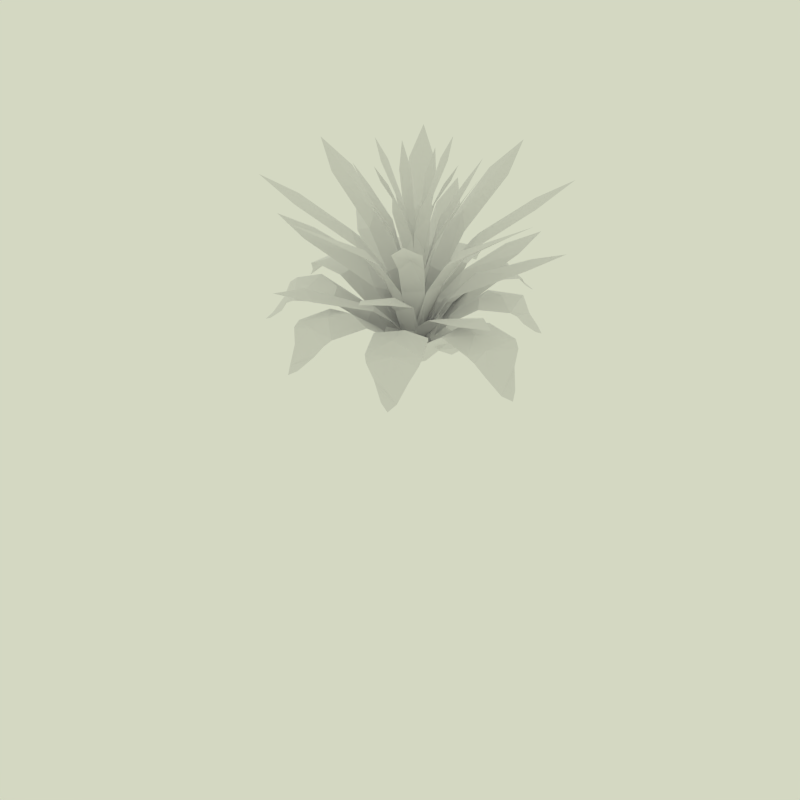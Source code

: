 # Source: Plant1.blend  (saved by Blender 2.69.0; exported with 4.5.12 LTS)
import bpy
from mathutils import Matrix  # noqa: F401  (used for matrix-valued properties, if any)

bpy.ops.wm.read_factory_settings(use_empty=True)
scene = bpy.context.scene
scene.name = 'Scene'

# ---- collections
col_collection_1 = bpy.data.collections.new('Collection 1'); scene.collection.children.link(col_collection_1)

# ---- materials (node trees are filled in below, after node groups)
mat_material_001 = bpy.data.materials.new('Material.001')
mat_material_001.alpha_threshold = 0.0
mat_material_001.use_transparent_shadow = False
mat_material_001.roughness = 0.5
mat_material_001.specular_intensity = 0.0
mat_material_003 = bpy.data.materials.new('Material.003')
mat_material_003.alpha_threshold = 0.0
mat_material_003.use_transparent_shadow = False
mat_material_003.roughness = 0.5
mat_material_003.specular_intensity = 0.0
mat_material_003.line_color = (0.0, 0.0, 0.0, 1.0)

# ---- material node trees

# ---- world
world_world = bpy.data.worlds.new('World'); scene.world = world_world
world_world.color = (0.6581, 0.686, 0.5413)
world_world.use_sun_shadow = False
world_world.sun_shadow_jitter_overblur = 0.0
world_world.cycles.sampling_method = 'MANUAL'
world_world.cycles.sample_map_resolution = 256
world_world.light_settings.ao_factor = 0.3

# ---- cameras
cam_camera = bpy.data.cameras.new('Camera')
cam_camera.clip_end = 100.0
cam_camera.lens = 35.0
cam_camera.sensor_width = 32.0
cam_camera.sensor_height = 18.0
cam_camera.ortho_scale = 7.314
cam_camera.dof.focus_distance = 0.0
cam_camera.dof.aperture_fstop = 128.0

# ---- lights
light_lamp_002 = bpy.data.lights.new('Lamp.002', 'POINT')
light_lamp_002.transmission_factor = 0.0
light_lamp_002.cutoff_distance = 30.0
light_lamp_002.use_shadow = False
light_lamp_002.energy = 20.0
light_lamp_002.shadow_buffer_clip_start = 1.001
light_lamp_002.shadow_soft_size = 0.1
light_lamp_002.shadow_maximum_resolution = 0.006
light_lamp_002.use_absolute_resolution = True
light_lamp_002.cycles.use_multiple_importance_sampling = False
light_lamp_001 = bpy.data.lights.new('Lamp.001', 'POINT')
light_lamp_001.transmission_factor = 0.0
light_lamp_001.cutoff_distance = 30.0
light_lamp_001.use_shadow = False
light_lamp_001.energy = 20.0
light_lamp_001.shadow_buffer_clip_start = 1.001
light_lamp_001.shadow_soft_size = 0.1
light_lamp_001.shadow_maximum_resolution = 0.006
light_lamp_001.use_absolute_resolution = True
light_lamp_001.cycles.use_multiple_importance_sampling = False

# ---- meshes
me_plane_007 = bpy.data.meshes.new('Plane.007')
me_plane_007.from_pydata([(0.1632, 1.481, 0.7426), (-0.1517, 1.492, 0.7222), (0.2733, 1.328, 0.9271), (-0.04527, 1.136, 0.9754), (0.01619, 0.4821, 0.594), (0.03213, 0.8664, 0.9266), (-0.2183, 0.5425, 0.6064), (-0.2675, 0.9096, 0.8963), (-0.01968, 0.03413, 0.01906), (0.2463, 1.414, 0.8783), (0.04128, 0.04321, 0.02682), (-0.8691, 1.279, 0.7151), (-1.111, 1.062, 0.7362), (-0.4786, 1.012, 0.9555), (-1.096, 0.8679, 0.9265), (-0.5683, 0.691, 0.93), (-0.3323, 0.3701, 0.5829), (-0.03817, 0.01392, -0.009966), (0.003968, 0.0615, -0.001956), (-1.132, 0.954, 0.8761), (-1.521, 0.4445, 0.7295), (-1.581, 0.1025, 0.7295), (-1.343, 0.3131, 0.9587), (-1.445, -0.04034, 0.9274), (-0.5019, 0.106, 0.5715), (-0.9033, 0.4481, 0.893), (-0.6085, -0.1284, 0.5847), (-0.9133, 0.1263, 0.9253), (-0.03938, -0.0143, -0.0399), (-0.03763, 0.05122, -0.03164), (-1.527, 0.003247, 0.8738), (-1.496, -0.6571, 0.7227), (-1.317, -0.9671, 0.7227), (-1.258, -0.6401, 0.96), (-1.114, -0.9894, 0.9267), (-0.4668, -0.249, 0.5597), (-0.986, -0.2336, 0.8755), (-0.3956, -0.5048, 0.5734), (-0.8192, -0.4838, 0.9289), (-0.02163, -0.0374, -0.07076), (-1.452, -0.4997, 0.9002), (-0.06368, 0.01551, -0.06224), (-0.7463, -1.511, 0.7157), (-0.3994, -1.637, 0.7157), (-0.4874, -1.189, 0.9789), (-0.2233, -1.518, 0.9271), (-0.6361, -0.8632, 0.8895), (-0.1835, -0.5217, 0.558), (-0.301, -0.9331, 0.9238), (0.008325, -0.04251, -0.1017), (-0.8088, -1.408, 0.8691), (-0.06059, -0.02996, -0.0938), (-0.4464, -1.45, 0.9136), (0.4119, -1.688, 0.7084), (0.7696, -1.558, 0.7084), (0.1172, -1.264, 0.9617), (0.8304, -1.35, 0.9253), (-0.0368, -0.6081, 0.4926), (0.3104, -0.9623, 0.923), (0.4556, -0.5075, 0.5495), (0.656, -0.8902, 0.8877), (0.06248, -0.03089, -0.1264), (0.2942, -1.648, 0.8666), (-0.008585, -0.04384, -0.1344), (0.5113, -1.467, 0.9152), (1.444, -1.061, 0.7009), (1.641, -0.7206, 0.7009), (1.156, -0.7301, 0.9808), (1.551, -0.5159, 0.9246), (0.4924, -0.3068, 0.5222), (0.8984, -0.5305, 0.927), (0.6963, -0.09891, 0.537), (0.06983, 0.01701, -0.1599), (1.355, -0.8764, 0.9114), (0.02372, -0.04102, -0.1693), (1.621, -0.5939, 0.864), (1.844, 0.1196, 0.6932), (1.774, 0.5183, 0.6932), (1.397, 0.1893, 0.9818), (1.567, 0.6204, 0.9239), (0.5984, 0.09878, 0.5203), (1.169, -0.1308, 0.8838), (1.051, 0.2258, 0.9214), (0.04389, 0.05973, -0.1945), (1.78, 0.003785, 0.8614), (0.04433, -0.01709, -0.2031), (1.63, 0.2647, 0.9131), (1.378, 1.317, 0.6852), (1.058, 1.585, 0.6852), (0.978, 1.075, 0.9829), (0.8266, 1.529, 0.9231), (1.01, 0.6713, 0.8818), (0.3805, 0.4856, 0.4951), (0.6807, 0.8752, 0.9206), (-0.004921, 0.07628, -0.2302), (1.168, 1.257, 0.909), (0.04734, 0.01726, -0.2402), (0.9214, 1.588, 0.8587), (-0.07345, 1.629, 0.5993), (0.07345, 1.629, 0.5993), (0.2663, 0.9216, 0.8936), (-0.2679, 1.371, 0.9028), (-1.138, 1.238, 0.5884), (-1.022, 1.336, 0.5884), (-0.6972, 1.261, 0.9014), (-1.72, 0.2239, 0.5772), (-1.682, 0.3773, 0.563), (-1.385, 0.5333, 0.8965), (-1.587, -0.8235, 0.5656), (-0.7475, -0.7712, 0.9012), (-1.213, -1.011, 0.8756), (-0.7082, -1.703, 0.5536), (-0.8067, -1.317, 0.9187), (0.01992, -0.6727, 0.571), (-0.288, -1.603, 0.8734), (0.7303, -1.756, 0.5413), (0.5637, -1.804, 0.5258), (0.2341, -1.572, 0.9169), (0.835, -1.457, 0.871), (1.741, -0.9031, 0.5286), (1.641, -1.051, 0.5126), (1.227, -1.086, 0.9159), (0.8197, -0.8457, 0.8966), (1.33, -1.109, 0.8686), (2.005, 0.2611, 0.5155), (1.689, -0.04507, 0.9149), (1.68, 0.6054, 0.8661), (1.267, 1.656, 0.502), (1.404, 1.525, 0.485), (1.364, 1.084, 0.9138), (1.407, 1.188, 0.8635), (-6.31e-10, 1.697, 0.5447), (0.2175, 0.5464, 0.6044), (-0.08085, 0.08841, 0.0533), (0.08085, 0.08841, 0.0533), (-1.125, 1.341, 0.5321), (-0.5339, 0.2874, 0.5935), (-0.7962, 0.5235, 0.8799), (-0.1872, 0.5733, 0.5958), (-0.1225, 0.01625, 0.02534), (0.005262, 0.1234, 0.02534), (-1.777, 0.3134, 0.5191), (-1.014, -0.1087, 0.8901), (-0.5321, 0.3287, 0.5826), (-0.1075, -0.06834, -0.003484), (-0.07766, 0.101, -0.003484), (-1.612, -0.9306, 0.5057), (-0.6381, -0.09303, 0.5712), (-0.03964, -0.1253, -0.03321), (-0.1283, 0.0283, -0.03321), (-1.496, -0.9587, 0.551), (-0.6564, -1.804, 0.4919), (-0.07346, -1.082, 0.8864), (-0.4359, -0.4839, 0.5501), (0.05172, -0.1252, -0.06387), (-0.1201, -0.06269, -0.06387), (-0.5467, -1.749, 0.5386), (0.6769, -1.86, 0.4776), (0.1239, -0.06464, -0.09548), (-0.05333, -0.1291, -0.09548), (1.768, -1.021, 0.4629), (1.081, -0.2561, 0.8686), (0.4383, -0.5551, 0.5347), (0.1407, 0.03104, -0.1281), (0.04347, -0.1374, -0.1281), (2.073, 0.3655, 0.4478), (0.6057, 0.3787, 0.5116), (1.068, 0.5237, 0.8804), (0.7228, -0.1496, 0.5346), (0.09057, 0.1178, -0.1617), (0.1254, -0.0797, -0.1617), (1.961, 0.44, 0.499), (1.395, 1.663, 0.4321), (0.236, 0.7139, 0.508), (0.4967, 1.122, 0.8784), (0.6598, 0.3521, 0.5109), (-0.006523, 0.1531, -0.1964), (0.1519, 0.02016, -0.1964), (0.1258, 0.1697, 0.4677), (0.1938, -0.08406, 0.4677), (0.7728, 0.2071, 1.71), (0.3154, 0.2389, 1.067), (0.6439, 0.3356, 1.539), (0.7255, 0.0313, 1.539), (0.4016, -0.04193, 1.05), (0.03701, 0.09276, 0.04946), (-0.004171, -0.001118, 8.184e-05), (0.07844, -0.06183, 0.04946), (1.362, 0.5428, 2.103), (1.834, 0.4913, 2.412), (1.451, 0.211, 2.103), (0.1697, -0.1258, 0.4677), (-0.08406, -0.1938, 0.4677), (0.2071, -0.7728, 1.71), (0.2371, -0.3268, 1.05), (0.3356, -0.6439, 1.539), (0.0313, -0.7255, 1.539), (-0.04918, -0.3926, 1.067), (0.09276, -0.03701, 0.04946), (-0.001118, 0.004171, 8.184e-05), (-0.06183, -0.07844, 0.04946), (0.5428, -1.362, 2.103), (0.4913, -1.834, 2.412), (0.211, -1.451, 2.103), (-0.1258, -0.1697, 0.4677), (-0.1938, 0.08406, 0.4677), (-0.7728, -0.2071, 1.71), (-0.3154, -0.2389, 1.067), (-0.6439, -0.3356, 1.539), (-0.7255, -0.0313, 1.539), (-0.4016, 0.04193, 1.05), (-0.03701, -0.09276, 0.04946), (0.004171, 0.001117, 8.184e-05), (-0.07844, 0.06183, 0.04946), (-1.362, -0.5428, 2.103), (-1.834, -0.4913, 2.412), (-1.451, -0.211, 2.103), (-0.1697, 0.1258, 0.4677), (0.08406, 0.1938, 0.4677), (-0.2071, 0.7728, 1.71), (-0.2389, 0.3154, 1.067), (-0.3356, 0.6439, 1.539), (-0.0313, 0.7255, 1.539), (0.04193, 0.4016, 1.05), (-0.09276, 0.03701, 0.04946), (0.001118, -0.004171, 8.184e-05), (0.06183, 0.07843, 0.04946), (-0.5428, 1.362, 2.103), (-0.4913, 1.834, 2.412), (-0.211, 1.451, 2.103), (-0.2334, 0.2503, 1.838), (-0.1372, 0.1113, 1.248), (-0.05636, 0.2332, 1.545), (-0.04421, -0.004607, 0.2749), (0.001133, -0.001963, 0.2219), (0.02609, 0.03598, 0.2749), (-0.3825, 0.5126, 2.27), (-0.4153, 0.7193, 2.576), (-0.2526, 0.5876, 2.27), (0.1654, 0.1738, 1.545), (0.3272, 0.1001, 1.838), (0.1745, 0.02776, 1.248), (-0.004607, 0.04421, 0.2749), (-0.001963, -0.001134, 0.2219), (0.03598, -0.02609, 0.2749), (0.5126, 0.3825, 2.27), (0.7193, 0.4153, 2.576), (0.5876, 0.2526, 2.27), (0.2334, -0.2503, 1.838), (0.1372, -0.1113, 1.248), (0.05636, -0.2332, 1.545), (0.04421, 0.004607, 0.2749), (-0.001134, 0.001963, 0.2219), (-0.02609, -0.03598, 0.2749), (0.3825, -0.5126, 2.27), (0.4153, -0.7193, 2.576), (0.2526, -0.5876, 2.27), (-0.2503, -0.2334, 1.838), (-0.1026, -0.1365, 1.264), (-0.2406, -0.06258, 1.556), (0.004607, -0.04421, 0.2749), (0.001963, 0.001133, 0.2219), (-0.03598, 0.02609, 0.2749), (-0.5126, -0.3825, 2.27), (-0.7193, -0.4153, 2.576), (-0.5876, -0.2526, 2.27), (0.05799, 0.2727, 2.136), (0.004732, 0.139, 1.668), (0.1313, 0.1542, 1.906), (-0.02373, 0.02734, 0.8624), (-0.0007803, -0.001674, 0.8192), (0.0362, -0.0006002, 0.8624), (0.1633, 0.4947, 2.488), (0.2859, 0.6131, 2.737), (0.274, 0.4431, 2.488), (0.1997, -0.0337, 1.906), (0.2197, -0.1716, 2.136), (0.09297, -0.1034, 1.668), (0.02734, 0.02373, 0.8624), (-0.001673, 0.0007803, 0.8192), (-0.0006002, -0.0362, 0.8624), (0.4947, -0.1633, 2.488), (0.6131, -0.2859, 2.737), (0.4431, -0.274, 2.488), (-0.05799, -0.2726, 2.136), (-0.01014, -0.1436, 1.655), (-0.1293, -0.1466, 1.897), (0.02373, -0.02734, 0.8624), (0.0007803, 0.001673, 0.8192), (-0.0362, 0.0006003, 0.8624), (-0.1633, -0.4947, 2.488), (-0.2859, -0.6131, 2.737), (-0.274, -0.4431, 2.488), (-0.1997, 0.0337, 1.906), (-0.2197, 0.1716, 2.136), (-0.09297, 0.1034, 1.668), (-0.02734, -0.02373, 0.8624), (0.001673, -0.0007803, 0.8192), (0.0006, 0.0362, 0.8624), (-0.4947, 0.1633, 2.488), (-0.6131, 0.2859, 2.737), (-0.4431, 0.274, 2.488), (0.9494, 1.644, 2.419), (-0.03104, 0.2089, 0.4677), (0.1965, 0.07759, 0.4677), (0.4133, 0.7159, 1.741), (0.0541, 0.3919, 1.067), (0.218, 0.6926, 1.539), (0.4908, 0.5351, 1.539), (0.3136, 0.2543, 1.05), (-0.03942, 0.09176, 0.04946), (-0.002159, -0.003739, 8.184e-05), (0.09918, 0.01174, 0.04946), (0.5794, 1.347, 2.103), (0.8768, 1.175, 2.103), (0.2089, 0.03104, 0.4677), (0.07759, -0.1965, 0.4677), (0.6929, -0.4, 1.71), (0.3988, -0.06344, 1.05), (0.6926, -0.218, 1.539), (0.5351, -0.4908, 1.539), (0.2428, -0.3124, 1.067), (0.09176, 0.03942, 0.04946), (-0.003739, 0.002159, 8.184e-05), (0.01174, -0.09918, 0.04946), (1.347, -0.5794, 2.103), (1.644, -0.9492, 2.412), (1.175, -0.8768, 2.103), (0.03104, -0.2089, 0.4677), (-0.1965, -0.07759, 0.4677), (-0.4, -0.6929, 1.71), (-0.06344, -0.3988, 1.05), (-0.218, -0.6926, 1.539), (-0.4908, -0.5351, 1.539), (-0.3124, -0.2428, 1.067), (0.03942, -0.09177, 0.04946), (0.002159, 0.003739, 8.184e-05), (-0.09918, -0.01174, 0.04946), (-0.5794, -1.347, 2.103), (-0.9492, -1.644, 2.412), (-0.8768, -1.175, 2.103), (-1.644, 0.9494, 2.419), (-0.2089, -0.03104, 0.4677), (-0.07759, 0.1965, 0.4677), (-0.7159, 0.4133, 1.741), (-0.3988, 0.06344, 1.05), (-0.6926, 0.218, 1.539), (-0.5351, 0.4908, 1.539), (-0.2428, 0.3124, 1.067), (-0.09176, -0.03942, 0.04946), (0.003739, -0.002159, 8.184e-05), (-0.01174, 0.09918, 0.04946), (-1.347, 0.5794, 2.103), (-1.175, 0.8768, 2.103), (-0.06396, 0.2318, 1.511), (0.07441, 0.3225, 1.784), (0.06466, 0.152, 1.229), (-0.03926, 0.01752, 0.2724), (8.212e-09, -0.002193, 0.2212), (0.03926, 0.01752, 0.2724), (-0.07253, 0.6143, 2.202), (8.884e-09, 0.8033, 2.498), (0.07253, 0.6143, 2.202), (0.3225, 0.07441, 1.784), (0.152, 0.06466, 1.229), (0.2318, -0.06396, 1.511), (0.01752, 0.03926, 0.2724), (-0.002193, -4.885e-08, 0.2212), (0.01752, -0.03926, 0.2724), (0.6143, 0.07253, 2.202), (0.8033, -1.341e-09, 2.498), (0.6143, -0.07253, 2.202), (0.06555, -0.2226, 1.501), (-0.07441, -0.3225, 1.784), (-0.06113, -0.1596, 1.214), (0.03926, -0.01752, 0.2724), (-4.08e-09, 0.002192, 0.2212), (-0.03926, -0.01752, 0.2724), (0.07253, -0.6143, 2.202), (8.4e-08, -0.8033, 2.498), (-0.07253, -0.6143, 2.202), (-0.2318, -0.06395, 1.511), (-0.3225, 0.07441, 1.784), (-0.152, 0.06466, 1.229), (-0.01752, -0.03926, 0.2724), (0.002192, -6.745e-08, 0.2212), (-0.01752, 0.03926, 0.2724), (-0.6143, -0.07253, 2.202), (-0.8033, -2.16e-07, 2.498), (-0.6143, 0.07253, 2.202), (-0.07849, -0.1867, 0.1537), (0.382, 0.2486, 0.1938), (0.3031, -0.2818, -0.07856), (0.1209, -0.4331, 0.1059), (-0.06847, -0.1288, 0.01172), (0.3822, -0.3373, 0.2622), (0.0864, -0.3749, 0.2984), (0.4548, 0.02417, 0.2521), (0.4744, -0.3438, 0.06673), (0.07526, 0.1083, 0.2589), (0.1905, 0.2187, 0.1146), (0.09723, -0.123, -0.08447), (0.2248, 0.06307, 0.3914), (0.03275, 0.2979, 0.4848), (-0.5262, 0.3873, 0.2604), (0.003625, 0.522, -0.01727), (0.2177, 0.4103, 0.1707), (0.03386, 0.09724, 0.1053), (0.0247, 0.6183, 0.3301), (-0.2947, 0.2561, 0.4471), (0.1928, 0.2691, 0.325), (-0.3438, 0.5441, 0.3198), (-0.005474, 0.7075, 0.1308), (-0.08589, 0.0755, 0.3075), (-0.4227, 0.219, 0.1796), (-0.06462, 0.2659, -0.02329), (-0.103, -0.009638, 0.2509), (-0.2861, -0.7242, 0.1369), (-0.5904, -0.1372, -0.1989), (-0.3967, 0.1358, -0.02959), (-0.1086, -0.02164, -0.08763), (-0.7096, -0.1388, 0.2212), (-0.1303, -0.4414, 0.291), (-0.5382, -0.5374, 0.1943), (-0.8064, -0.1989, -0.01981), (-0.6304, 0.07768, 0.09938), (-0.2102, 0.1386, 0.1328), (-0.1164, -0.5559, 0.03917), (-0.27, -0.1471, -0.2062), (-0.4698, 0.07153, 0.3396), (-0.3893, -0.3424, 0.5545), (0.09935, -0.01396, 0.03915), (-0.01396, 0.09935, 0.03892), (0.8984, 1.146, 1.173), (0.2461, 0.4592, 0.6699), (0.5838, 0.3595, 0.8157), (0.3518, 0.1434, 0.5434), (0.02508, 0.2106, 0.2457), (0.002512, 0.002516, 0.0135), (0.2102, 0.0244, 0.2495), (1.343, 1.343, 1.299), (1.151, 0.9086, 1.15), (-0.01396, -0.09935, 0.03787), (0.09935, 0.01396, 0.03957), (0.8985, -1.146, 1.172), (0.5858, -0.3611, 0.8133), (0.3483, -0.1403, 0.5331), (0.2554, -0.4692, 0.6879), (0.2101, -0.0242, 0.2497), (0.002382, -0.002358, 0.01351), (0.02508, -0.2106, 0.2438), (1.151, -0.9086, 1.151), (1.343, -1.343, 1.3), (-0.09935, 0.01396, 0.03778), (0.01396, -0.09935, 0.03813), (-1.147, -0.9005, 1.169), (-0.2138, -0.4242, 0.6254), (-0.4017, -0.1896, 0.6128), (-0.02518, -0.2106, 0.2436), (-0.002915, -0.002926, 0.01323), (-0.2106, -0.02489, 0.2458), (-0.9084, -1.151, 1.15), (-1.343, -1.343, 1.308), (0.01396, 0.09935, 0.03796), (-0.09935, -0.01396, 0.03761), (-0.6845, 0.4507, 0.9011), (-0.3508, 0.1425, 0.5322), (-0.2422, 0.4547, 0.6574), (-0.2107, 0.02511, 0.2459), (-0.002404, 0.002397, 0.01348), (-0.02514, 0.2107, 0.2476), (-1.151, 0.9087, 1.149), (-1.343, 1.343, 1.305), (-0.9088, 1.152, 1.15), (0.08013, 0.06038, 0.02752), (-0.08013, 0.06038, 0.02752), (-0.1664, 0.7601, 1.156), (-0.1488, 0.3512, 0.7315), (0.1508, 0.5004, 0.9108), (-0.1313, 0.1666, 0.323), (6.721e-11, 0.002988, -0.006422), (0.1313, 0.1666, 0.323), (-0.1718, 1.457, 1.47), (-1.374e-08, 1.899, 1.687), (0.1718, 1.457, 1.47), (0.06038, -0.08013, 0.02752), (0.06038, 0.08013, 0.02752), (0.7902, -4.813e-08, 1.187), (0.5004, 0.1508, 0.9108), (0.7088, -0.1575, 1.073), (0.3512, -0.1488, 0.7315), (0.1666, 0.1313, 0.323), (0.002988, -5.939e-08, -0.006422), (0.1666, -0.1313, 0.323), (1.457, 0.1718, 1.47), (1.899, 8.638e-08, 1.687), (1.457, -0.1718, 1.47), (-0.08013, -0.06038, 0.02752), (0.08013, -0.06038, 0.02752), (0.1508, -0.5004, 0.9108), (-0.1664, -0.7601, 1.156), (-0.1488, -0.3512, 0.7315), (0.1313, -0.1666, 0.323), (-8.08e-10, -0.002988, -0.006422), (-0.1313, -0.1666, 0.323), (0.1718, -1.457, 1.47), (2.787e-07, -1.899, 1.687), (-0.1718, -1.457, 1.47), (-0.06038, 0.08013, 0.02752), (-0.06038, -0.08013, 0.02752), (-0.7902, -1.935e-07, 1.187), (-0.3512, -0.1488, 0.7315), (-0.7088, -0.1575, 1.073), (-0.5004, 0.1508, 0.9108), (-0.1666, -0.1313, 0.323), (-0.002988, -5.918e-08, -0.006422), (-0.1666, 0.1313, 0.323), (-1.457, -0.1718, 1.47), (-1.899, -4.485e-07, 1.687), (-1.457, 0.1718, 1.47)], [], [(132, 4, 10, 134), (1, 131, 98), (2, 5, 100), (4, 8, 10), (3, 101, 7), (7, 5, 3), (100, 5, 4, 132), (7, 6, 4, 5), (12, 11, 135, 102), (9, 1, 2), (1, 101, 2), (103, 135, 11), (17, 16, 136, 139), (13, 104, 14), (16, 17, 18), (138, 18, 140), (15, 16, 138), (21, 106, 141, 105), (143, 24, 29, 145), (22, 27, 25), (24, 28, 29), (30, 22, 106, 21), (25, 24, 143), (27, 142, 26), (26, 24, 27), (22, 107, 20), (20, 106, 22), (30, 23, 22), (31, 108, 146, 150), (40, 33, 38, 36), (34, 109, 38, 33), (35, 39, 41), (147, 35, 41, 149), (40, 31, 150, 33), (36, 35, 147), (38, 109, 37), (37, 35, 38), (42, 111, 151, 156), (33, 150, 32), (153, 47, 49, 51), (44, 48, 46), (44, 112, 52), (45, 44, 52), (49, 47, 113, 154), (153, 51, 155), (46, 47, 153), (50, 42, 156, 52), (48, 152, 113), (113, 47, 48), (54, 116, 157, 115), (114, 45, 52), (52, 156, 43), (56, 60, 58, 55), (59, 61, 63, 57), (56, 55, 64), (57, 63, 159), (60, 59, 57, 58), (66, 120, 160, 119), (64, 117, 62), (53, 116, 64), (64, 116, 54), (162, 69, 74, 164), (67, 70, 122), (72, 74, 69), (68, 67, 73), (122, 70, 69, 162), (161, 71, 69, 70), (75, 73, 120, 66), (73, 121, 123), (73, 123, 65), (65, 120, 73), (75, 68, 73), (76, 124, 165, 171), (168, 80, 85, 170), (78, 82, 81), (79, 78, 86), (81, 82, 80, 168), (166, 83, 85, 80), (80, 82, 167, 166), (84, 76, 171, 86), (86, 125, 84), (88, 128, 172, 127), (86, 171, 77), (91, 93, 92, 175), (89, 93, 91), (94, 96, 92), (90, 89, 95), (175, 96, 177), (94, 92, 173, 176), (92, 93, 174, 173), (97, 95, 128, 88), (95, 129, 130), (95, 130, 87), (87, 128, 95), (97, 90, 95), (181, 186, 179, 184), (183, 190, 180), (186, 187, 179), (181, 184, 183, 180), (191, 199, 197, 194), (180, 189, 188), (196, 203, 193), (199, 200, 192), (199, 192, 197), (197, 196, 193), (195, 194, 197, 193), (207, 212, 205, 210), (193, 202, 201), (209, 216, 206), (212, 213, 205), (207, 210, 209, 206), (220, 225, 218, 223), (206, 215, 214), (222, 229, 219), (225, 226, 218), (220, 223, 222, 219), (233, 234, 232, 231), (219, 228, 227), (230, 232, 238), (234, 235, 232), (239, 243, 244, 241), (230, 237, 236), (251, 252, 250, 249), (239, 241, 240), (240, 246, 245), (248, 250, 256), (252, 253, 250), (258, 261, 262, 259), (248, 255, 254), (257, 259, 265), (267, 270, 271, 268), (257, 264, 263), (266, 268, 274), (278, 279, 277, 275), (266, 273, 272), (279, 280, 277), (287, 288, 286, 285), (277, 276, 275), (276, 282, 281), (284, 286, 292), (288, 289, 286), (296, 297, 295, 293), (284, 291, 290), (297, 298, 295), (306, 311, 304, 309), (295, 294, 293), (294, 300, 299), (305, 302, 313), (308, 314, 305), (311, 312, 304), (306, 309, 308, 305), (315, 323, 321, 318), (320, 327, 317), (323, 324, 316), (323, 316, 321), (321, 320, 317), (319, 318, 321, 317), (328, 336, 334, 331), (317, 326, 325), (333, 340, 330), (336, 337, 329), (336, 329, 334), (334, 333, 330), (332, 331, 334, 330), (342, 350, 348, 345), (330, 339, 338), (344, 341, 352), (347, 353, 344), (350, 351, 343), (350, 343, 348), (348, 347, 344), (346, 345, 348, 344), (357, 358, 356, 354), (358, 359, 356), (364, 367, 368, 365), (356, 355, 354), (355, 361, 360), (363, 365, 371), (372, 376, 377, 374), (363, 370, 369), (384, 385, 383, 381), (372, 374, 373), (373, 379, 378), (385, 386, 383), (391, 400, 399, 402), (383, 382, 381), (382, 388, 387), (390, 396, 402), (390, 402, 399), (398, 392, 391, 397), (391, 392, 401, 400), (394, 393, 396, 390), (392, 398, 393), (392, 393, 394, 401), (400, 394, 390, 399), (396, 395, 397, 402), (395, 393, 398), (395, 398, 397), (410, 403, 413, 407), (403, 409, 413), (404, 409, 403, 411), (404, 414, 413, 409), (412, 405, 404, 411), (404, 405, 415, 414), (405, 406, 407, 415), (405, 412, 406), (406, 410, 407), (406, 408, 403, 410), (408, 406, 412), (408, 412, 411), (408, 411, 403), (422, 416, 429, 430), (416, 426, 429), (417, 422, 430, 423), (424, 418, 417, 423), (417, 418, 428, 427), (419, 418, 424, 425), (426, 419, 425, 429), (418, 419, 420, 428), (427, 420, 416, 422), (421, 423, 430, 429), (421, 425, 424), (421, 424, 423), (434, 437, 438, 436), (435, 441, 433), (434, 435, 433), (449, 450, 447, 446), (434, 436, 435), (431, 439, 438), (461, 456, 457, 455), (448, 449, 446), (442, 450, 449), (444, 452, 451), (456, 458, 459, 457), (469, 470, 467, 466), (453, 460, 459), (455, 462, 461), (467, 473, 465), (480, 481, 478, 477), (468, 469, 466), (463, 470, 469), (465, 472, 471), (478, 484, 476), (488, 491, 492, 490), (479, 480, 477), (474, 481, 480), (476, 483, 482), (489, 496, 487), (490, 489, 487), (499, 502, 503, 501), (488, 490, 487), (485, 493, 492), (487, 495, 494), (0, 99, 131, 1), (515, 516, 513, 511), (499, 501, 500), (497, 504, 503), (500, 506, 505), (513, 519, 510), (514, 515, 511), (508, 516, 515), (510, 518, 517), (2, 3, 5), (101, 3, 2), (8, 6, 133), (6, 8, 4), (9, 0, 1), (15, 14, 137), (14, 15, 13), (138, 16, 18), (13, 15, 138), (16, 137, 136), (137, 16, 15), (104, 11, 14), (11, 19, 14), (19, 11, 12), (107, 22, 25), (27, 23, 142), (23, 27, 22), (25, 27, 24), (28, 26, 144), (26, 28, 24), (36, 38, 35), (39, 37, 148), (37, 39, 35), (33, 110, 34), (110, 33, 32), (112, 44, 46), (48, 45, 152), (45, 48, 44), (46, 48, 47), (112, 50, 52), (114, 52, 43), (55, 117, 64), (55, 58, 57), (61, 59, 158), (62, 53, 64), (64, 118, 56), (118, 64, 54), (121, 67, 122), (67, 121, 73), (70, 68, 161), (68, 70, 67), (72, 71, 163), (71, 72, 69), (125, 78, 81), (78, 125, 86), (82, 79, 167), (79, 82, 78), (83, 166, 169), (86, 126, 79), (126, 86, 77), (129, 89, 91), (89, 129, 95), (93, 90, 174), (90, 93, 89), (175, 92, 96), (185, 186, 178), (188, 182, 180), (178, 186, 181), (182, 181, 180), (189, 180, 190), (198, 199, 191), (201, 195, 193), (202, 193, 203), (211, 212, 204), (214, 208, 206), (204, 212, 207), (208, 207, 206), (215, 206, 216), (224, 225, 217), (227, 221, 219), (217, 225, 220), (221, 220, 219), (228, 219, 229), (231, 232, 230), (237, 230, 238), (239, 240, 245), (242, 243, 239), (246, 240, 247), (249, 250, 248), (255, 248, 256), (257, 258, 259), (260, 261, 258), (264, 257, 265), (266, 267, 268), (269, 270, 267), (273, 266, 274), (275, 276, 281), (282, 276, 283), (285, 286, 284), (291, 284, 292), (293, 294, 299), (300, 294, 301), (302, 305, 314), (310, 311, 303), (313, 307, 305), (303, 311, 306), (307, 306, 305), (322, 323, 315), (325, 319, 317), (326, 317, 327), (335, 336, 328), (338, 332, 330), (339, 330, 340), (341, 344, 353), (349, 350, 342), (352, 346, 344), (354, 355, 360), (361, 355, 362), (363, 364, 365), (366, 367, 364), (370, 363, 371), (372, 373, 378), (375, 376, 372), (379, 373, 380), (381, 382, 387), (388, 382, 389), (391, 402, 397), (401, 394, 400), (393, 395, 396), (414, 407, 413), (415, 407, 414), (417, 427, 422), (420, 419, 426), (416, 420, 426), (428, 420, 427), (421, 429, 425), (438, 439, 436), (437, 432, 438), (440, 433, 441), (445, 447, 444), (451, 445, 444), (446, 447, 445), (448, 443, 449), (459, 460, 457), (458, 454, 459), (466, 467, 465), (468, 464, 469), (472, 465, 473), (477, 478, 476), (479, 475, 480), (483, 476, 484), (494, 488, 487), (492, 493, 490), (491, 486, 492), (495, 487, 496), (505, 499, 500), (503, 504, 501), (502, 498, 503), (506, 500, 507), (517, 512, 510), (511, 513, 510), (512, 511, 510), (514, 509, 515), (518, 510, 519)])
me_plane_007.polygons.foreach_set('material_index', [0, 0, 0, 0, 0, 0, 0, 0, 0, 0, 0, 0, 0, 0, 0, 0, 0, 0, 0, 0, 0, 0, 0, 0, 0, 0, 0, 0, 0, 0, 0, 0, 0, 0, 0, 0, 0, 0, 0, 0, 0, 0, 0, 0, 0, 0, 0, 0, 0, 0, 0, 0, 0, 0, 0, 0, 0, 0, 0, 0, 0, 0, 0, 0, 0, 0, 0, 0, 0, 0, 0, 0, 0, 0, 0, 0, 0, 0, 0, 0, 0, 0, 0, 0, 0, 0, 0, 0, 0, 0, 0, 0, 0, 0, 0, 0, 0, 0, 0, 0, 0, 0, 0, 0, 0, 0, 0, 0, 0, 0, 0, 0, 0, 0, 0, 0, 0, 0, 0, 0, 0, 0, 0, 0, 0, 0, 0, 0, 0, 0, 0, 0, 0, 0, 0, 0, 0, 0, 0, 0, 0, 0, 0, 0, 0, 0, 0, 0, 0, 0, 0, 0, 0, 0, 0, 0, 0, 0, 0, 0, 0, 0, 0, 0, 0, 0, 0, 0, 0, 0, 0, 0, 0, 0, 0, 0, 0, 0, 0, 0, 0, 0, 0, 0, 1, 0, 0, 1, 1, 1, 1, 1, 1, 1, 1, 1, 1, 1, 1, 1, 1, 1, 1, 1, 1, 1, 1, 1, 1, 1, 1, 1, 1, 1, 1, 1, 1, 1, 1, 1, 1, 1, 1, 0, 0, 0, 0, 0, 0, 0, 0, 0, 0, 0, 0, 0, 0, 0, 0, 0, 0, 0, 0, 0, 0, 0, 0, 0, 0, 0, 0, 0, 0, 0, 0, 0, 0, 0, 0, 0, 0, 0, 0, 0, 0, 0, 0, 0, 0, 0, 0, 0, 0, 0, 0, 0, 0, 0, 0, 0, 0, 0, 0, 0, 0, 0, 0, 0, 0, 0, 0, 0, 0, 0, 0, 0, 0, 0, 0, 0, 0, 0, 0, 0, 0, 0, 0, 0, 0, 0, 0, 0, 0, 0, 0, 0, 0, 0, 0, 0, 0, 0, 0, 0, 0, 0, 0, 0, 0, 0, 0, 0, 0, 0, 0, 0, 0, 0, 0, 0, 0, 0, 0, 0, 0, 0, 0, 0, 0, 0, 0, 0, 0, 0, 0, 0, 0, 0, 0, 0, 0, 0, 0, 0, 0, 0, 0, 0, 0, 0, 0, 0, 0, 0, 0, 0, 0, 0, 1, 1, 1, 1, 1, 1, 1, 1, 1, 1, 0, 0, 0, 0, 0, 0, 0, 0, 0, 0, 0, 0, 0, 0, 0, 0, 0, 0, 0, 0, 0, 0, 0, 0, 0, 0, 0, 0])
_uv = me_plane_007.uv_layers.new(name='UVMap')
_uv.uv.foreach_set('vector', [0.5572, 0.3115, 0.5111, 0.2987, 0.5202, 0.05133, 0.5334, 0.06203, 0.4533, 0.7567, 0.5059, 0.9068, 0.4753, 0.8607, 0.5663, 0.6374, 0.513, 0.4672, 0.5619, 0.4776, 0.5111, 0.2987, 0.4993, 0.05135, 0.5202, 0.05133, 0.4965, 0.5743, 0.4451, 0.6579, 0.4499, 0.4711, 0.4499, 0.4711, 0.513, 0.4672, 0.4965, 0.5743, 0.5619, 0.4776, 0.513, 0.4672, 0.5111, 0.2987, 0.5572, 0.3115, 0.4499, 0.4711, 0.4547, 0.3115, 0.5111, 0.2987, 0.513, 0.4672, 0.4488, 0.7546, 0.5585, 0.7567, 0.5059, 0.9068, 0.4753, 0.8607, 0.5669, 0.6845, 0.4533, 0.7567, 0.5663, 0.6374, 0.4533, 0.7567, 0.4451, 0.6579, 0.5663, 0.6374, 0.5365, 0.8607, 0.5059, 0.9068, 0.5585, 0.7567, 0.4993, 0.05135, 0.5007, 0.2986, 0.4546, 0.3114, 0.4784, 0.06203, 0.5505, 0.5058, 0.5666, 0.6579, 0.4455, 0.6374, 0.5007, 0.2986, 0.4993, 0.05135, 0.5202, 0.05133, 0.5571, 0.3116, 0.5202, 0.05133, 0.5334, 0.06203, 0.5031, 0.466, 0.5007, 0.2986, 0.5571, 0.3116, 0.4488, 0.7546, 0.5364, 0.8606, 0.5059, 0.9068, 0.4753, 0.8607, 0.5572, 0.3115, 0.5111, 0.2987, 0.5202, 0.05133, 0.5334, 0.06203, 0.5199, 0.6417, 0.4988, 0.4672, 0.5618, 0.4711, 0.5111, 0.2987, 0.4993, 0.05135, 0.5202, 0.05133, 0.4448, 0.6845, 0.5199, 0.6417, 0.5364, 0.8606, 0.4488, 0.7546, 0.5618, 0.4711, 0.5111, 0.2987, 0.5572, 0.3115, 0.4988, 0.4672, 0.4498, 0.4776, 0.4547, 0.3114, 0.4547, 0.3114, 0.5111, 0.2987, 0.4988, 0.4672, 0.5199, 0.6417, 0.5666, 0.6583, 0.563, 0.7546, 0.563, 0.7546, 0.5364, 0.8606, 0.5199, 0.6417, 0.4448, 0.6845, 0.4455, 0.6367, 0.5199, 0.6417, 0.563, 0.7546, 0.5365, 0.8607, 0.5059, 0.9068, 0.4753, 0.8606, 0.5666, 0.6601, 0.5148, 0.6419, 0.5086, 0.466, 0.5616, 0.463, 0.4455, 0.6367, 0.4496, 0.4831, 0.5086, 0.466, 0.5148, 0.6419, 0.5111, 0.2987, 0.4993, 0.05135, 0.5202, 0.05133, 0.5572, 0.3115, 0.5111, 0.2987, 0.5202, 0.05133, 0.5334, 0.06203, 0.5666, 0.6601, 0.563, 0.7546, 0.4753, 0.8606, 0.5148, 0.6419, 0.5616, 0.463, 0.5111, 0.2987, 0.5572, 0.3115, 0.5086, 0.466, 0.4496, 0.4831, 0.4546, 0.3115, 0.4546, 0.3115, 0.5111, 0.2987, 0.5086, 0.466, 0.563, 0.7546, 0.5365, 0.8607, 0.5059, 0.9068, 0.4753, 0.8606, 0.5148, 0.6419, 0.4753, 0.8606, 0.4488, 0.7546, 0.5571, 0.3057, 0.5088, 0.3033, 0.4994, 0.05135, 0.5202, 0.05133, 0.5153, 0.5743, 0.4988, 0.4672, 0.5618, 0.4711, 0.5153, 0.5743, 0.5664, 0.64, 0.4903, 0.6645, 0.4454, 0.6366, 0.5153, 0.5743, 0.4903, 0.6645, 0.4994, 0.05135, 0.5088, 0.3033, 0.4544, 0.3143, 0.4784, 0.06203, 0.5571, 0.3057, 0.5202, 0.05133, 0.5334, 0.06203, 0.5618, 0.4711, 0.5088, 0.3033, 0.5571, 0.3057, 0.5669, 0.6845, 0.563, 0.7546, 0.4753, 0.8606, 0.4903, 0.6645, 0.4988, 0.4672, 0.4498, 0.4775, 0.4544, 0.3143, 0.4544, 0.3143, 0.5088, 0.3033, 0.4988, 0.4672, 0.4488, 0.7546, 0.5364, 0.8606, 0.5059, 0.9068, 0.4753, 0.8607, 0.4447, 0.6845, 0.4454, 0.6366, 0.4903, 0.6645, 0.4903, 0.6645, 0.4753, 0.8606, 0.4488, 0.7546, 0.4455, 0.6367, 0.4499, 0.4711, 0.513, 0.4672, 0.5475, 0.5075, 0.4547, 0.3114, 0.4915, 0.05133, 0.5123, 0.05135, 0.5505, 0.3104, 0.4455, 0.6367, 0.5475, 0.5075, 0.5147, 0.6705, 0.5505, 0.3104, 0.5123, 0.05135, 0.5334, 0.06203, 0.4499, 0.4711, 0.4547, 0.3114, 0.5505, 0.3104, 0.513, 0.4672, 0.4488, 0.7546, 0.5364, 0.8606, 0.5059, 0.9068, 0.4753, 0.8607, 0.5147, 0.6705, 0.5664, 0.6399, 0.5669, 0.6845, 0.5629, 0.7546, 0.5364, 0.8606, 0.5147, 0.6705, 0.5147, 0.6705, 0.5364, 0.8606, 0.4488, 0.7546, 0.5572, 0.3115, 0.5111, 0.2987, 0.5124, 0.05135, 0.5334, 0.06203, 0.5153, 0.5743, 0.5031, 0.466, 0.5622, 0.4831, 0.4915, 0.05133, 0.5124, 0.05135, 0.5111, 0.2987, 0.4455, 0.6367, 0.5153, 0.5743, 0.5214, 0.6645, 0.5622, 0.4831, 0.5031, 0.466, 0.5111, 0.2987, 0.5572, 0.3115, 0.4502, 0.463, 0.4547, 0.3114, 0.5111, 0.2987, 0.5031, 0.466, 0.4448, 0.6845, 0.5214, 0.6645, 0.5364, 0.8606, 0.4488, 0.7546, 0.5214, 0.6645, 0.5664, 0.6399, 0.567, 0.6845, 0.5214, 0.6645, 0.567, 0.6845, 0.563, 0.7546, 0.563, 0.7546, 0.5364, 0.8606, 0.5214, 0.6645, 0.4448, 0.6845, 0.4455, 0.6367, 0.5214, 0.6645, 0.563, 0.7546, 0.5365, 0.8607, 0.5059, 0.9068, 0.4753, 0.8606, 0.5574, 0.3143, 0.503, 0.3033, 0.5123, 0.05135, 0.5334, 0.06203, 0.5153, 0.5743, 0.4988, 0.4672, 0.5618, 0.4711, 0.4455, 0.6367, 0.5153, 0.5743, 0.5147, 0.6705, 0.5618, 0.4711, 0.4988, 0.4672, 0.503, 0.3033, 0.5574, 0.3143, 0.4546, 0.3057, 0.4915, 0.05133, 0.5123, 0.05135, 0.503, 0.3033, 0.503, 0.3033, 0.4988, 0.4672, 0.4498, 0.4775, 0.4546, 0.3057, 0.5669, 0.6845, 0.563, 0.7546, 0.4753, 0.8606, 0.5147, 0.6705, 0.5147, 0.6705, 0.5664, 0.6399, 0.5669, 0.6845, 0.4488, 0.7546, 0.5364, 0.8606, 0.5059, 0.9068, 0.4753, 0.8607, 0.5147, 0.6705, 0.4753, 0.8606, 0.4488, 0.7546, 0.5618, 0.4711, 0.4988, 0.4672, 0.5007, 0.2987, 0.5571, 0.3114, 0.5153, 0.5743, 0.4988, 0.4672, 0.5618, 0.4711, 0.4915, 0.05133, 0.5124, 0.05135, 0.5007, 0.2987, 0.4455, 0.6367, 0.5153, 0.5743, 0.5214, 0.6645, 0.5571, 0.3114, 0.5124, 0.05135, 0.5334, 0.06203, 0.4915, 0.05133, 0.5007, 0.2987, 0.4546, 0.3114, 0.4784, 0.06203, 0.5007, 0.2987, 0.4988, 0.4672, 0.4498, 0.4776, 0.4546, 0.3114, 0.4448, 0.6845, 0.5214, 0.6645, 0.5364, 0.8606, 0.4488, 0.7546, 0.5214, 0.6645, 0.5664, 0.6399, 0.567, 0.6845, 0.5214, 0.6645, 0.567, 0.6845, 0.5629, 0.7546, 0.5629, 0.7546, 0.5364, 0.8606, 0.5214, 0.6645, 0.4448, 0.6845, 0.4455, 0.6367, 0.5214, 0.6645, 0.4543, 0.3276, 0.5059, 0.0507, 0.553, 0.1632, 0.5577, 0.3276, 0.5623, 0.4921, 0.567, 0.7689, 0.5059, 0.5463, 0.5059, 0.0507, 0.5346, 0.0513, 0.553, 0.1632, 0.4543, 0.3276, 0.5577, 0.3276, 0.5623, 0.4921, 0.5059, 0.5463, 0.4588, 0.1632, 0.5059, 0.0507, 0.5574, 0.3276, 0.4541, 0.3276, 0.5059, 0.5463, 0.5059, 0.9516, 0.4447, 0.7689, 0.5623, 0.4921, 0.567, 0.7689, 0.5059, 0.5463, 0.5059, 0.0507, 0.5346, 0.0513, 0.553, 0.1632, 0.5059, 0.0507, 0.553, 0.1632, 0.5574, 0.3276, 0.5574, 0.3276, 0.5623, 0.4921, 0.5059, 0.5463, 0.4494, 0.4921, 0.4541, 0.3276, 0.5574, 0.3276, 0.5059, 0.5463, 0.4543, 0.3276, 0.5059, 0.0507, 0.553, 0.1632, 0.5577, 0.3276, 0.5059, 0.5463, 0.5059, 0.9516, 0.4447, 0.7689, 0.5623, 0.4921, 0.567, 0.7689, 0.5059, 0.5463, 0.5059, 0.0507, 0.5346, 0.0513, 0.553, 0.1632, 0.4543, 0.3276, 0.5577, 0.3276, 0.5623, 0.4921, 0.5059, 0.5463, 0.4543, 0.3276, 0.5059, 0.0507, 0.553, 0.1632, 0.5577, 0.3276, 0.5059, 0.5463, 0.5059, 0.9516, 0.4447, 0.7689, 0.5623, 0.4921, 0.567, 0.7689, 0.5059, 0.5463, 0.5059, 0.0507, 0.5346, 0.0513, 0.553, 0.1632, 0.4543, 0.3276, 0.5577, 0.3276, 0.5623, 0.4921, 0.5059, 0.5463, 0.4771, 0.05197, 0.5059, 0.05072, 0.5593, 0.4258, 0.4541, 0.3276, 0.5059, 0.5463, 0.5059, 0.9516, 0.4447, 0.7689, 0.475, 0.5301, 0.5593, 0.4258, 0.567, 0.7687, 0.5059, 0.05072, 0.5347, 0.05197, 0.5593, 0.4258, 0.4525, 0.4258, 0.5059, 0.05072, 0.5347, 0.05197, 0.5577, 0.3276, 0.475, 0.5301, 0.5059, 0.9498, 0.4447, 0.7687, 0.4771, 0.05197, 0.5059, 0.05072, 0.5593, 0.4258, 0.4541, 0.3276, 0.4525, 0.4258, 0.5577, 0.3276, 0.5368, 0.5301, 0.5368, 0.5301, 0.5059, 0.9498, 0.4447, 0.7687, 0.475, 0.5301, 0.5593, 0.4258, 0.567, 0.7687, 0.5059, 0.05072, 0.5347, 0.05197, 0.5593, 0.4258, 0.457, 0.3276, 0.5059, 0.05072, 0.5347, 0.05197, 0.5606, 0.4319, 0.475, 0.5301, 0.5059, 0.9498, 0.4447, 0.7687, 0.475, 0.5301, 0.5606, 0.4319, 0.567, 0.7687, 0.457, 0.3276, 0.5059, 0.05072, 0.5347, 0.05197, 0.5606, 0.4319, 0.475, 0.5301, 0.5059, 0.9498, 0.4447, 0.7687, 0.475, 0.5301, 0.5606, 0.4319, 0.567, 0.7687, 0.4771, 0.05197, 0.5059, 0.05072, 0.5548, 0.3276, 0.4511, 0.4319, 0.475, 0.5301, 0.5059, 0.9498, 0.4447, 0.7687, 0.5059, 0.05072, 0.5347, 0.05197, 0.5548, 0.3276, 0.4771, 0.05197, 0.5059, 0.05072, 0.5593, 0.4258, 0.4541, 0.3276, 0.5548, 0.3276, 0.5368, 0.5301, 0.4511, 0.4319, 0.5368, 0.5301, 0.5059, 0.9498, 0.4447, 0.7687, 0.475, 0.5301, 0.5593, 0.4258, 0.567, 0.7687, 0.5059, 0.05072, 0.5347, 0.05197, 0.5593, 0.4258, 0.4771, 0.05197, 0.5059, 0.05072, 0.5548, 0.3276, 0.4511, 0.4319, 0.475, 0.5301, 0.5059, 0.9498, 0.4447, 0.7687, 0.5059, 0.05072, 0.5347, 0.05197, 0.5548, 0.3276, 0.4543, 0.3276, 0.5059, 0.0507, 0.553, 0.1632, 0.5577, 0.3276, 0.5548, 0.3276, 0.5368, 0.5301, 0.4511, 0.4319, 0.5368, 0.5301, 0.5059, 0.9498, 0.4447, 0.7687, 0.5059, 0.5578, 0.5059, 0.953, 0.4447, 0.7689, 0.5623, 0.4921, 0.567, 0.7689, 0.5059, 0.5578, 0.5059, 0.0507, 0.5346, 0.0513, 0.553, 0.1632, 0.4543, 0.3276, 0.5577, 0.3276, 0.5623, 0.4921, 0.5059, 0.5578, 0.4588, 0.1632, 0.5059, 0.0507, 0.5574, 0.3276, 0.4541, 0.3276, 0.5623, 0.4921, 0.567, 0.7689, 0.5059, 0.5463, 0.5059, 0.0507, 0.5346, 0.0513, 0.553, 0.1632, 0.5059, 0.0507, 0.553, 0.1632, 0.5574, 0.3276, 0.5574, 0.3276, 0.5623, 0.4921, 0.5059, 0.5463, 0.4494, 0.4921, 0.4541, 0.3276, 0.5574, 0.3276, 0.5059, 0.5463, 0.4588, 0.1632, 0.5059, 0.0507, 0.5574, 0.3276, 0.4541, 0.3276, 0.5059, 0.5463, 0.5059, 0.9516, 0.4447, 0.7689, 0.5623, 0.4921, 0.567, 0.7689, 0.5059, 0.5463, 0.5059, 0.0507, 0.5346, 0.0513, 0.553, 0.1632, 0.5059, 0.0507, 0.553, 0.1632, 0.5574, 0.3276, 0.5574, 0.3276, 0.5623, 0.4921, 0.5059, 0.5463, 0.4494, 0.4921, 0.4541, 0.3276, 0.5574, 0.3276, 0.5059, 0.5463, 0.4588, 0.1632, 0.5059, 0.0507, 0.5574, 0.3276, 0.4541, 0.3276, 0.5059, 0.5463, 0.5059, 0.9516, 0.4447, 0.7689, 0.5059, 0.5578, 0.5059, 0.953, 0.4447, 0.7689, 0.5623, 0.4921, 0.567, 0.7689, 0.5059, 0.5578, 0.5059, 0.0507, 0.5346, 0.0513, 0.553, 0.1632, 0.5059, 0.0507, 0.553, 0.1632, 0.5574, 0.3276, 0.5574, 0.3276, 0.5623, 0.4921, 0.5059, 0.5578, 0.4494, 0.4921, 0.4541, 0.3276, 0.5574, 0.3276, 0.5059, 0.5578, 0.4771, 0.05197, 0.5059, 0.05072, 0.5548, 0.3276, 0.4511, 0.4319, 0.5059, 0.05072, 0.5347, 0.05197, 0.5548, 0.3276, 0.457, 0.3276, 0.5059, 0.05072, 0.5347, 0.05197, 0.5606, 0.4319, 0.5548, 0.3276, 0.5368, 0.5301, 0.4511, 0.4319, 0.5368, 0.5301, 0.5059, 0.9498, 0.4447, 0.7687, 0.475, 0.5301, 0.5606, 0.4319, 0.567, 0.7687, 0.4525, 0.4258, 0.5059, 0.05072, 0.5347, 0.05197, 0.5577, 0.3276, 0.475, 0.5301, 0.5059, 0.9498, 0.4447, 0.7687, 0.4771, 0.05197, 0.5059, 0.05072, 0.5548, 0.3276, 0.4511, 0.4319, 0.4525, 0.4258, 0.5577, 0.3276, 0.5368, 0.5301, 0.5368, 0.5301, 0.5059, 0.9498, 0.4447, 0.7687, 0.5059, 0.05072, 0.5347, 0.05197, 0.5548, 0.3276, 0.09196, 0.9827, 0.0007148, 0.9544, 0.0, 0.8566, 0.09196, 0.8425, 0.5548, 0.3276, 0.5368, 0.5301, 0.4511, 0.4319, 0.5368, 0.5301, 0.5059, 0.9498, 0.4447, 0.7687, 0.866, 0.05837, 0.9899, 0.01215, 0.9899, 0.2236, 0.866, 0.05837, 0.9899, 0.2236, 0.8972, 0.2117, 0.717, 0.5496, 0.6104, 0.5499, 0.6485, 0.279, 0.717, 0.3655, 0.6485, 0.279, 0.6104, 0.5499, 0.519, 0.491, 0.5646, 0.3114, 0.0, 0.8042, 0.1595, 0.7627, 0.1836, 0.8174, 0.05403, 0.8425, 0.0946, 0.6428, 0.1836, 0.6102, 0.1595, 0.7627, 0.0946, 0.6428, 0.1595, 0.7627, 0.0, 0.8042, 0.003185, 0.7166, 0.8416, 0.7899, 0.754, 0.9739, 0.719, 0.9664, 0.7628, 0.8131, 0.519, 0.07334, 0.6082, 0.03435, 0.6718, 0.1724, 0.5692, 0.2327, 0.101, 0.9769, 0.1836, 0.8614, 0.1836, 1.028, 0.6082, 0.03435, 0.7021, 0.01215, 0.6718, 0.1724, 0.5787, 0.9556, 0.5889, 0.8521, 0.719, 0.894, 0.719, 0.9989, 0.5889, 0.8521, 0.7132, 0.7767, 0.719, 0.894, 0.7669, 0.246, 0.7927, 0.1003, 0.866, 0.01215, 0.866, 0.2215, 0.7669, 0.246, 0.7021, 0.1953, 0.7267, 0.03309, 0.7927, 0.1003, 0.2025, 0.6102, 0.0939, 0.6101, 0.1334, 0.3338, 0.2025, 0.4221, 0.1334, 0.3338, 0.0939, 0.6101, 0.0, 0.5492, 0.04705, 0.3661, 0.2658, 0.6651, 0.348, 0.7782, 0.2048, 0.8478, 0.1836, 0.7463, 0.2658, 0.6651, 0.351, 0.6102, 0.348, 0.7782, 0.348, 0.7782, 0.351, 0.8445, 0.2048, 0.8478, 0.719, 0.683, 0.8569, 0.627, 0.8569, 0.7899, 0.7545, 0.7717, 0.8569, 0.627, 0.719, 0.683, 0.8166, 0.5499, 0.8053, 0.4031, 0.8949, 0.3576, 0.8949, 0.5499, 0.8053, 0.4031, 0.8949, 0.5499, 0.717, 0.4863, 0.3442, 0.2747, 0.3708, 0.08703, 0.519, 0.05528, 0.519, 0.2702, 0.3708, 0.08703, 0.3809, 0.0, 0.519, 0.05528, 0.6198, 0.7767, 0.568, 0.6319, 0.719, 0.5499, 0.719, 0.7488, 0.245, 0.3325, 0.1136, 0.3338, 0.1605, 0.0, 0.245, 0.112, 0.1605, 0.0, 0.1136, 0.3338, 0.0, 0.2499, 0.05631, 0.03004, 0.519, 0.7312, 0.3647, 0.6617, 0.3764, 0.5357, 0.519, 0.607, 0.9871, 0.7904, 0.8767, 0.7677, 0.8569, 0.6458, 0.9871, 0.6386, 0.3647, 0.6617, 0.519, 0.7312, 0.4562, 0.8502, 0.3722, 0.7954, 0.245, 0.279, 0.2606, 0.03217, 0.3708, 0.08703, 0.3442, 0.2747, 0.334, 0.3911, 0.519, 0.3373, 0.519, 0.5295, 0.31, 0.5357, 0.334, 0.3911, 0.245, 0.4224, 0.3065, 0.279, 0.334, 0.3911, 0.3065, 0.279, 0.519, 0.3373, 0.4521, 0.3962, 0.4587, 0.1636, 0.5059, 0.05109, 0.5565, 0.3276, 0.5599, 0.4921, 0.567, 0.7682, 0.4452, 0.7675, 0.4521, 0.3962, 0.5599, 0.4921, 0.4452, 0.7675, 0.5059, 0.05108, 0.553, 0.1635, 0.5598, 0.4037, 0.4556, 0.3276, 0.4521, 0.3962, 0.5565, 0.3276, 0.5599, 0.4921, 0.5346, 0.05136, 0.5531, 0.1641, 0.5059, 0.05109, 0.4447, 0.7682, 0.4528, 0.3719, 0.5561, 0.3676, 0.5669, 0.7681, 0.4586, 0.1641, 0.5059, 0.05108, 0.4556, 0.3276, 0.5346, 0.05136, 0.553, 0.1635, 0.5059, 0.05108, 0.5666, 0.7675, 0.5059, 0.9527, 0.4447, 0.7682, 0.4528, 0.3719, 0.4588, 0.1634, 0.5059, 0.05114, 0.5561, 0.3676, 0.5059, 0.05108, 0.553, 0.1637, 0.5595, 0.3926, 0.4553, 0.3276, 0.5346, 0.05136, 0.5531, 0.1638, 0.5059, 0.05114, 0.5669, 0.7681, 0.5059, 0.9538, 0.4447, 0.7682, 0.5595, 0.3926, 0.567, 0.7684, 0.4725, 0.5176, 0.5059, 0.0511, 0.5531, 0.1639, 0.5598, 0.4019, 0.4547, 0.3276, 0.4587, 0.1637, 0.5059, 0.05108, 0.4553, 0.3276, 0.5346, 0.05136, 0.553, 0.1637, 0.5059, 0.05108, 0.4725, 0.5176, 0.5059, 0.9534, 0.4447, 0.7682, 0.5598, 0.4019, 0.567, 0.7682, 0.4648, 0.5051, 0.452, 0.4019, 0.4587, 0.1639, 0.5059, 0.0511, 0.557, 0.3276, 0.4587, 0.1639, 0.5059, 0.0511, 0.4547, 0.3276, 0.5346, 0.05136, 0.5531, 0.1639, 0.5059, 0.0511, 0.4648, 0.5051, 0.5059, 0.9522, 0.4447, 0.7682, 0.5623, 0.4921, 0.567, 0.7682, 0.5059, 0.5396, 0.557, 0.3276, 0.5623, 0.4921, 0.5059, 0.5396, 0.452, 0.4019, 0.4587, 0.1639, 0.5059, 0.0511, 0.557, 0.3276, 0.452, 0.4019, 0.557, 0.3276, 0.5059, 0.5396, 0.5346, 0.05136, 0.5531, 0.1639, 0.5059, 0.0511, 0.5059, 0.5396, 0.5059, 0.9522, 0.4447, 0.7682, 0.563, 0.7546, 0.5365, 0.8607, 0.5059, 0.9068, 0.4533, 0.7567, 0.5059, 0.0511, 0.5531, 0.1639, 0.5598, 0.4019, 0.4547, 0.3276, 0.452, 0.4019, 0.557, 0.3276, 0.5469, 0.5051, 0.5346, 0.05136, 0.5531, 0.1639, 0.5059, 0.0511, 0.5469, 0.5051, 0.5059, 0.9522, 0.4447, 0.7682, 0.5598, 0.4019, 0.567, 0.7682, 0.5059, 0.5396, 0.4587, 0.1639, 0.5059, 0.0511, 0.4547, 0.3276, 0.5346, 0.05136, 0.5531, 0.1639, 0.5059, 0.0511, 0.5059, 0.5396, 0.5059, 0.9522, 0.4447, 0.7682, 0.5663, 0.6374, 0.4965, 0.5743, 0.513, 0.4672, 0.4451, 0.6579, 0.4965, 0.5743, 0.5663, 0.6374, 0.4993, 0.05135, 0.4547, 0.3115, 0.4784, 0.06203, 0.4547, 0.3115, 0.4993, 0.05135, 0.5111, 0.2987, 0.5669, 0.6845, 0.563, 0.7546, 0.4533, 0.7567, 0.5031, 0.466, 0.4455, 0.6374, 0.4502, 0.463, 0.4455, 0.6374, 0.5031, 0.466, 0.5505, 0.5058, 0.5571, 0.3116, 0.5007, 0.2986, 0.5202, 0.05133, 0.5505, 0.5058, 0.5031, 0.466, 0.5571, 0.3116, 0.5007, 0.2986, 0.4502, 0.463, 0.4546, 0.3114, 0.4502, 0.463, 0.5007, 0.2986, 0.5031, 0.466, 0.5666, 0.6579, 0.5585, 0.7567, 0.4455, 0.6374, 0.5585, 0.7567, 0.4448, 0.6845, 0.4455, 0.6374, 0.4448, 0.6845, 0.5585, 0.7567, 0.4488, 0.7546, 0.5666, 0.6583, 0.5199, 0.6417, 0.5618, 0.4711, 0.4988, 0.4672, 0.4455, 0.6367, 0.4498, 0.4776, 0.4455, 0.6367, 0.4988, 0.4672, 0.5199, 0.6417, 0.5618, 0.4711, 0.4988, 0.4672, 0.5111, 0.2987, 0.4993, 0.05135, 0.4547, 0.3114, 0.4784, 0.06203, 0.4547, 0.3114, 0.4993, 0.05135, 0.5111, 0.2987, 0.5616, 0.463, 0.5086, 0.466, 0.5111, 0.2987, 0.4993, 0.05135, 0.4546, 0.3115, 0.4784, 0.06203, 0.4546, 0.3115, 0.4993, 0.05135, 0.5111, 0.2987, 0.5148, 0.6419, 0.4447, 0.6845, 0.4455, 0.6367, 0.4447, 0.6845, 0.5148, 0.6419, 0.4488, 0.7546, 0.5664, 0.64, 0.5153, 0.5743, 0.5618, 0.4711, 0.4988, 0.4672, 0.4454, 0.6366, 0.4498, 0.4775, 0.4454, 0.6366, 0.4988, 0.4672, 0.5153, 0.5743, 0.5618, 0.4711, 0.4988, 0.4672, 0.5088, 0.3033, 0.5664, 0.64, 0.5669, 0.6845, 0.4903, 0.6645, 0.4447, 0.6845, 0.4903, 0.6645, 0.4488, 0.7546, 0.5475, 0.5075, 0.5664, 0.6399, 0.5147, 0.6705, 0.5475, 0.5075, 0.513, 0.4672, 0.5505, 0.3104, 0.4915, 0.05133, 0.4547, 0.3114, 0.4784, 0.06203, 0.5669, 0.6845, 0.5629, 0.7546, 0.5147, 0.6705, 0.5147, 0.6705, 0.4447, 0.6845, 0.4455, 0.6367, 0.4447, 0.6845, 0.5147, 0.6705, 0.4488, 0.7546, 0.5664, 0.6399, 0.5153, 0.5743, 0.5622, 0.4831, 0.5153, 0.5743, 0.5664, 0.6399, 0.5214, 0.6645, 0.5031, 0.466, 0.4455, 0.6367, 0.4502, 0.463, 0.4455, 0.6367, 0.5031, 0.466, 0.5153, 0.5743, 0.4915, 0.05133, 0.4547, 0.3114, 0.4784, 0.06203, 0.4547, 0.3114, 0.4915, 0.05133, 0.5111, 0.2987, 0.5664, 0.6399, 0.5153, 0.5743, 0.5618, 0.4711, 0.5153, 0.5743, 0.5664, 0.6399, 0.5147, 0.6705, 0.4988, 0.4672, 0.4455, 0.6367, 0.4498, 0.4775, 0.4455, 0.6367, 0.4988, 0.4672, 0.5153, 0.5743, 0.4915, 0.05133, 0.4546, 0.3057, 0.4784, 0.06203, 0.5147, 0.6705, 0.4447, 0.6845, 0.4455, 0.6367, 0.4447, 0.6845, 0.5147, 0.6705, 0.4488, 0.7546, 0.5664, 0.6399, 0.5153, 0.5743, 0.5618, 0.4711, 0.5153, 0.5743, 0.5664, 0.6399, 0.5214, 0.6645, 0.4988, 0.4672, 0.4455, 0.6367, 0.4498, 0.4776, 0.4455, 0.6367, 0.4988, 0.4672, 0.5153, 0.5743, 0.5571, 0.3114, 0.5007, 0.2987, 0.5124, 0.05135, 0.4772, 0.0513, 0.5059, 0.0507, 0.4588, 0.1632, 0.4447, 0.7689, 0.4494, 0.4921, 0.5059, 0.5463, 0.4588, 0.1632, 0.5059, 0.0507, 0.4543, 0.3276, 0.4494, 0.4921, 0.4543, 0.3276, 0.5059, 0.5463, 0.5059, 0.9516, 0.5059, 0.5463, 0.567, 0.7689, 0.4772, 0.0513, 0.5059, 0.0507, 0.4588, 0.1632, 0.4447, 0.7689, 0.4494, 0.4921, 0.5059, 0.5463, 0.5059, 0.9516, 0.5059, 0.5463, 0.567, 0.7689, 0.4772, 0.0513, 0.5059, 0.0507, 0.4588, 0.1632, 0.4447, 0.7689, 0.4494, 0.4921, 0.5059, 0.5463, 0.4588, 0.1632, 0.5059, 0.0507, 0.4543, 0.3276, 0.4494, 0.4921, 0.4543, 0.3276, 0.5059, 0.5463, 0.5059, 0.9516, 0.5059, 0.5463, 0.567, 0.7689, 0.4772, 0.0513, 0.5059, 0.0507, 0.4588, 0.1632, 0.4447, 0.7689, 0.4494, 0.4921, 0.5059, 0.5463, 0.4588, 0.1632, 0.5059, 0.0507, 0.4543, 0.3276, 0.4494, 0.4921, 0.4543, 0.3276, 0.5059, 0.5463, 0.5059, 0.9516, 0.5059, 0.5463, 0.567, 0.7689, 0.4541, 0.3276, 0.5593, 0.4258, 0.475, 0.5301, 0.5059, 0.9498, 0.475, 0.5301, 0.567, 0.7687, 0.4525, 0.4258, 0.5368, 0.5301, 0.4447, 0.7687, 0.4771, 0.05197, 0.5059, 0.05072, 0.4525, 0.4258, 0.5059, 0.9498, 0.5368, 0.5301, 0.567, 0.7687, 0.4541, 0.3276, 0.5593, 0.4258, 0.475, 0.5301, 0.5059, 0.9498, 0.475, 0.5301, 0.567, 0.7687, 0.475, 0.5301, 0.457, 0.3276, 0.5606, 0.4319, 0.4771, 0.05197, 0.5059, 0.05072, 0.457, 0.3276, 0.5059, 0.9498, 0.475, 0.5301, 0.567, 0.7687, 0.475, 0.5301, 0.457, 0.3276, 0.5606, 0.4319, 0.4771, 0.05197, 0.5059, 0.05072, 0.457, 0.3276, 0.5059, 0.9498, 0.475, 0.5301, 0.567, 0.7687, 0.4511, 0.4319, 0.5368, 0.5301, 0.4447, 0.7687, 0.5059, 0.9498, 0.5368, 0.5301, 0.567, 0.7687, 0.4541, 0.3276, 0.5593, 0.4258, 0.475, 0.5301, 0.5059, 0.9498, 0.475, 0.5301, 0.567, 0.7687, 0.4511, 0.4319, 0.5368, 0.5301, 0.4447, 0.7687, 0.5059, 0.9498, 0.5368, 0.5301, 0.567, 0.7687, 0.5059, 0.953, 0.5059, 0.5578, 0.567, 0.7689, 0.4772, 0.0513, 0.5059, 0.0507, 0.4588, 0.1632, 0.4447, 0.7689, 0.4494, 0.4921, 0.5059, 0.5578, 0.4588, 0.1632, 0.5059, 0.0507, 0.4543, 0.3276, 0.4494, 0.4921, 0.4543, 0.3276, 0.5059, 0.5578, 0.4772, 0.0513, 0.5059, 0.0507, 0.4588, 0.1632, 0.4447, 0.7689, 0.4494, 0.4921, 0.5059, 0.5463, 0.5059, 0.9516, 0.5059, 0.5463, 0.567, 0.7689, 0.4772, 0.0513, 0.5059, 0.0507, 0.4588, 0.1632, 0.4447, 0.7689, 0.4494, 0.4921, 0.5059, 0.5463, 0.5059, 0.9516, 0.5059, 0.5463, 0.567, 0.7689, 0.5059, 0.953, 0.5059, 0.5578, 0.567, 0.7689, 0.4772, 0.0513, 0.5059, 0.0507, 0.4588, 0.1632, 0.4447, 0.7689, 0.4494, 0.4921, 0.5059, 0.5578, 0.4511, 0.4319, 0.5368, 0.5301, 0.4447, 0.7687, 0.5059, 0.9498, 0.5368, 0.5301, 0.567, 0.7687, 0.475, 0.5301, 0.457, 0.3276, 0.5606, 0.4319, 0.4771, 0.05197, 0.5059, 0.05072, 0.457, 0.3276, 0.5059, 0.9498, 0.475, 0.5301, 0.567, 0.7687, 0.4525, 0.4258, 0.5368, 0.5301, 0.4447, 0.7687, 0.4771, 0.05197, 0.5059, 0.05072, 0.4525, 0.4258, 0.5059, 0.9498, 0.5368, 0.5301, 0.567, 0.7687, 0.4511, 0.4319, 0.5368, 0.5301, 0.4447, 0.7687, 0.5059, 0.9498, 0.5368, 0.5301, 0.567, 0.7687, 0.7021, 0.279, 0.5692, 0.2327, 0.6718, 0.1724, 0.8416, 0.9757, 0.754, 0.9739, 0.8416, 0.7899, 0.1836, 0.8614, 0.101, 0.9769, 0.09241, 0.8425, 1.0, 0.7904, 0.893, 0.9813, 0.8569, 0.8868, 1.0, 0.9799, 0.893, 0.9813, 1.0, 0.7904, 0.6198, 0.7767, 0.519, 0.7488, 0.568, 0.6319, 0.351, 0.8478, 0.351, 0.9675, 0.2668, 0.8919, 0.3708, 0.08703, 0.2606, 0.03217, 0.3809, 0.0, 0.8949, 0.354, 0.9935, 0.3132, 0.9935, 0.5499, 0.8907, 0.5499, 0.9871, 0.6386, 0.8569, 0.6458, 0.5059, 0.05109, 0.5531, 0.1641, 0.5565, 0.3276, 0.4587, 0.1636, 0.4772, 0.05136, 0.5059, 0.05109, 0.5059, 0.9527, 0.4452, 0.7675, 0.567, 0.7682, 0.4516, 0.4921, 0.5598, 0.4037, 0.5666, 0.7675, 0.4447, 0.7682, 0.4516, 0.4921, 0.5666, 0.7675, 0.4556, 0.3276, 0.5598, 0.4037, 0.4516, 0.4921, 0.4586, 0.1641, 0.4772, 0.05136, 0.5059, 0.05108, 0.5059, 0.05114, 0.5531, 0.1638, 0.5561, 0.3676, 0.4588, 0.1634, 0.4772, 0.05136, 0.5059, 0.05114, 0.4553, 0.3276, 0.5595, 0.3926, 0.4725, 0.5176, 0.4587, 0.1637, 0.4772, 0.05136, 0.5059, 0.05108, 0.5059, 0.9534, 0.4725, 0.5176, 0.567, 0.7684, 0.4547, 0.3276, 0.5598, 0.4019, 0.4648, 0.5051, 0.4587, 0.1639, 0.4772, 0.05136, 0.5059, 0.0511, 0.5059, 0.9522, 0.4648, 0.5051, 0.567, 0.7682, 0.4447, 0.7682, 0.452, 0.4019, 0.5059, 0.5396, 0.5059, 0.0511, 0.5531, 0.1639, 0.557, 0.3276, 0.4587, 0.1639, 0.4772, 0.05136, 0.5059, 0.0511, 0.5059, 0.9522, 0.5059, 0.5396, 0.567, 0.7682, 0.4447, 0.7682, 0.452, 0.4019, 0.5469, 0.5051, 0.5059, 0.0511, 0.5531, 0.1639, 0.557, 0.3276, 0.4587, 0.1639, 0.4772, 0.05136, 0.5059, 0.0511, 0.5059, 0.9522, 0.5469, 0.5051, 0.567, 0.7682, 0.4447, 0.7682, 0.4494, 0.4921, 0.5059, 0.5396, 0.4547, 0.3276, 0.5598, 0.4019, 0.5059, 0.5396, 0.4494, 0.4921, 0.4547, 0.3276, 0.5059, 0.5396, 0.4587, 0.1639, 0.4772, 0.05136, 0.5059, 0.0511, 0.5059, 0.9522, 0.5059, 0.5396, 0.567, 0.7682])
me_plane_007.materials.append(mat_material_001)
me_plane_007.materials.append(mat_material_003)
me_plane_007.use_remesh_preserve_volume = False
me_plane_007.use_remesh_preserve_attributes = False
me_plane_007.use_mirror_vertex_groups = False
me_plane_007.update()
arm_armature_000 = bpy.data.armatures.new('Armature.000')  # bones are not reproduced

# ---- objects
ob_lamp_002 = bpy.data.objects.new('Lamp.002', light_lamp_002)
ob_lamp_001 = bpy.data.objects.new('Lamp.001', light_lamp_001)
ob_camera = bpy.data.objects.new('Camera', cam_camera)
ob_armature_001 = bpy.data.objects.new('Armature.001', arm_armature_000)
ob_plane_006 = bpy.data.objects.new('Plane.006', me_plane_007)

# ---- transforms, parenting, visibility, modifiers, constraints
ob_lamp_002.location = (-1.651, -3.397, 2.428)
ob_lamp_002.rotation_euler = (0.6503, 0.05522, 1.866)
ob_lamp_002.lock_rotations_4d = False
ob_lamp_002.empty_display_type = 'ARROWS'
ob_lamp_002.color = (0.0, 0.0, 0.0, 0.0)
ob_lamp_002.lineart.crease_threshold = 0.0
ob_lamp_001.location = (-3.536, 2.105, 2.428)
ob_lamp_001.rotation_euler = (0.6503, 0.05522, 1.866)
ob_lamp_001.lock_rotations_4d = False
ob_lamp_001.empty_display_type = 'ARROWS'
ob_lamp_001.color = (0.0, 0.0, 0.0, 0.0)
ob_lamp_001.lineart.crease_threshold = 0.0
ob_camera.location = (9.522, 3.187, 6.422)
ob_camera.rotation_euler = (0.9413, 0.00934, 1.908)
ob_camera.scale = (1.0, 1.0, 1.0)
ob_camera.lock_rotations_4d = False
ob_camera.empty_display_type = 'ARROWS'
ob_camera.color = (0.0, 0.0, 0.0, 0.0)
ob_camera.display_type = 'WIRE'
ob_camera.lineart.crease_threshold = 0.0
ob_armature_001.location = (0.0, 0.0, 0.0)
ob_armature_001.show_in_front = True
ob_armature_001.lineart.crease_threshold = 0.0
ob_plane_006.parent = ob_armature_001
ob_plane_006.location = (0.0, 0.0, 0.0)
ob_plane_006.lineart.crease_threshold = 0.0
_vg = ob_plane_006.vertex_groups.new(name='trunk')
for _i, _w in zip([28, 29, 39, 41, 49, 51, 144, 145, 148, 149, 154, 155, 260, 261, 262, 372, 373, 374, 375, 376, 377, 378, 379, 380, 474, 475, 476, 477, 478, 479, 480, 481, 482, 483, 484, 508, 509, 510, 511, 512, 513, 514, 515, 516, 517, 518, 519], [0.06145, 0.05506, 0.03129, 0.01463, 0.04625, 0.03573, 0.05678, 0.0507, 0.02524, 0.0107, 0.03893, 0.02959, 0.9411, 0.5595, 0.05289, 0.8399, 0.376, 0.9511, 0.9917, 0.9985, 0.9964, 0.176, 0.2188, 0.2826, 0.09903, 0.07059, 0.09164, 0.08936, 0.09184, 0.09036, 0.09985, 0.09583, 0.09161, 0.0916, 0.09159, 0.09908, 0.06994, 0.09168, 0.08954, 0.09106, 0.0918, 0.09042, 0.09991, 0.09584, 0.09204, 0.09209, 0.09198]): _vg.add([_i], _w, 'REPLACE')
_vg = ob_plane_006.vertex_groups.new(name='root')
for _i, _w in zip([39, 41, 49, 51, 61, 63, 69, 71, 72, 74, 83, 85, 87, 88, 89, 90, 91, 92, 93, 94, 95, 96, 97, 127, 128, 129, 130, 148, 149, 154, 155, 158, 159, 162, 163, 164, 166, 169, 170, 172, 173, 174, 175, 176, 177, 485, 486, 488, 489, 490, 491, 492, 493, 497, 498, 499, 500, 501, 502, 503, 504, 505, 506, 507], [0.07842, 0.09709, 0.01095, 0.0233, 0.09923, 0.1013, 0.02851, 0.05016, 0.1306, 0.1289, 0.08704, 0.08894, 0.07298, 0.07168, 0.08489, 0.07513, 0.09755, 0.1102, 0.0943, 0.1609, 0.07731, 0.1611, 0.0724, 0.07124, 0.07088, 0.07692, 0.07526, 0.07263, 0.09116, 0.006317, 0.01811, 0.09319, 0.09178, 0.04605, 0.1263, 0.1214, 0.007449, 0.08272, 0.08305, 0.07104, 0.1149, 0.09132, 0.1157, 0.1582, 0.1577, 0.2354, 0.2334, 0.09483, 0.02648, 0.136, 0.1717, 0.2492, 0.1814, 0.2465, 0.2455, 0.2077, 0.1384, 0.2226, 0.2287, 0.2498, 0.2335, 0.09482, 0.09967, 0.1135]): _vg.add([_i], _w, 'REPLACE')
_vg = ob_plane_006.vertex_groups.new(name='trunk.001')
for _i, _w in zip([28, 29, 39, 41, 49, 51, 65, 66, 67, 68, 69, 70, 71, 72, 73, 74, 75, 76, 77, 78, 79, 80, 81, 82, 83, 84, 85, 86, 87, 88, 89, 90, 91, 92, 93, 94, 95, 96, 97, 119, 120, 121, 122, 123, 124, 125, 126, 127, 128, 129, 130, 144, 145, 148, 149, 154, 155, 160, 161, 162, 163, 164, 165, 166, 167, 168, 169, 170, 171, 172, 173, 174, 175, 176, 177, 178, 179, 180, 181, 182, 183, 184, 185, 186, 187, 188, 189, 190, 315, 317, 318, 319, 320, 321, 325, 326, 327, 391, 392, 393, 395, 397, 398, 399, 400, 401, 402, 431, 432, 433, 434, 435, 436, 437, 438, 439, 440, 441, 442, 443, 444, 445, 446, 447, 448, 449, 450, 451, 452, 474, 475, 476, 477, 478, 479, 480, 481, 482, 483, 484, 485, 486, 487, 488, 489, 490, 491, 493, 494, 495, 496, 508, 509, 510, 511, 512, 513, 514, 515, 516, 517, 518, 519], [0.06145, 0.05506, 0.03129, 0.01463, 0.04625, 0.03573, 0.8101, 0.8436, 0.8367, 0.8523, 0.8152, 0.846, 0.7676, 0.4563, 0.8304, 0.4624, 0.85, 0.9678, 0.9661, 0.9641, 0.9617, 0.9175, 0.9526, 0.9573, 0.6519, 0.968, 0.6444, 0.9667, 0.1117, 0.09112, 0.08424, 0.08258, 0.0652, 0.02466, 0.06454, 0.001866, 0.1008, 0.001878, 0.0868, 0.837, 0.8267, 0.7843, 0.7599, 0.7882, 0.9674, 0.9674, 0.9638, 0.09542, 0.102, 0.1192, 0.1208, 0.05678, 0.0507, 0.02524, 0.0107, 0.03893, 0.02959, 0.8336, 0.8544, 0.7596, 0.4731, 0.4901, 0.9672, 0.8841, 0.9479, 0.9001, 0.6692, 0.6679, 0.9668, 0.0976, 0.03024, 0.06319, 0.03239, 0.003555, 0.004208, 0.9953, 0.9963, 0.9874, 0.9934, 0.9899, 0.9894, 0.993, 0.9977, 0.9981, 0.9989, 0.982, 0.9807, 0.9821, 0.04679, 0.5818, 0.1523, 0.4933, 0.4213, 0.0961, 0.8058, 0.8639, 0.8131, 0.4432, 0.09046, 0.02299, 0.4871, 0.6349, 0.2506, 0.05673, 0.2274, 0.009744, 0.272, 1.001, 1.001, 1.003, 1.001, 1.002, 1.001, 1.001, 1.001, 1.001, 1.003, 1.003, 1.0, 1.0, 1.0, 1.0, 1.0, 1.0, 1.0, 1.0, 1.0, 1.0, 1.0, 0.09903, 0.07059, 0.09164, 0.08936, 0.09184, 0.09036, 0.09985, 0.09583, 0.09161, 0.0916, 0.09159, 0.0584, 0.06626, 0.9762, 0.6207, 0.847, 0.456, 0.3131, 0.2746, 1.452, 1.512, 1.379, 0.09908, 0.06994, 0.09168, 0.08954, 0.09106, 0.0918, 0.09042, 0.09991, 0.09584, 0.09204, 0.09209, 0.09198]): _vg.add([_i], _w, 'REPLACE')
_vg = ob_plane_006.vertex_groups.new(name='trunk.002')
for _i, _w in zip([20, 21, 22, 23, 24, 25, 26, 27, 28, 29, 30, 39, 41, 49, 51, 105, 106, 107, 141, 142, 143, 144, 145, 148, 149, 154, 155, 204, 205, 206, 207, 208, 209, 210, 213, 214, 216, 416, 417, 418, 419, 420, 421, 422, 423, 424, 425, 426, 427, 428, 429, 430, 463, 464, 465, 466, 467, 468, 469, 470, 471, 472, 473, 474, 475, 476, 477, 478, 479, 480, 481, 482, 483, 484, 508, 509, 510, 511, 512, 513, 514, 515, 516, 517, 518, 519], [0.9818, 0.9814, 0.9808, 0.9798, 0.9987, 0.9684, 0.8982, 0.9771, 0.4468, 0.5043, 0.981, 0.03129, 0.01463, 0.04625, 0.03573, 0.9817, 0.982, 0.9811, 0.9818, 0.9724, 0.9366, 0.4888, 0.5435, 0.02524, 0.0107, 0.03893, 0.02959, 0.06733, 0.1882, 0.05642, 0.1145, 0.07528, 0.06906, 0.1192, 0.5002, 0.004056, 0.005279, 0.4989, 0.01318, 0.2302, 0.6763, 0.2349, 0.2431, 0.009927, 0.0936, 0.1732, 0.3977, 0.8905, 0.04146, 0.2051, 0.692, 0.2263, 0.9988, 0.9997, 0.9875, 0.9981, 0.995, 0.9999, 0.9994, 0.9972, 0.986, 0.9849, 0.9843, 0.09903, 0.07059, 0.09164, 0.08936, 0.09184, 0.09036, 0.09985, 0.09583, 0.09161, 0.0916, 0.09159, 0.09908, 0.06994, 0.09168, 0.08954, 0.09106, 0.0918, 0.09042, 0.09991, 0.09584, 0.09204, 0.09209, 0.09198]): _vg.add([_i], _w, 'REPLACE')
_vg = ob_plane_006.vertex_groups.new(name='root.001')
for _i, _w in zip([0, 1, 2, 3, 4, 5, 6, 7, 8, 9, 10, 17, 18, 39, 41, 49, 51, 61, 63, 69, 71, 72, 74, 83, 85, 87, 88, 89, 90, 91, 92, 93, 94, 95, 96, 97, 98, 99, 100, 101, 127, 128, 129, 130, 131, 132, 133, 134, 136, 139, 140, 148, 149, 154, 155, 158, 159, 162, 163, 164, 166, 169, 170, 172, 173, 174, 175, 176, 177, 191, 192, 197, 198, 199, 200, 217, 218, 219, 220, 221, 222, 223, 224, 225, 226, 227, 228, 229, 328, 329, 330, 331, 332, 333, 334, 335, 336, 337, 338, 340, 341, 342, 343, 344, 345, 346, 347, 348, 349, 350, 351, 352, 353, 403, 404, 405, 406, 407, 408, 409, 410, 411, 412, 413, 414, 415, 485, 486, 488, 489, 490, 491, 492, 493, 497, 498, 499, 500, 501, 502, 503, 504, 505, 506, 507], [1.002, 1.002, 1.001, 1.001, 1.0, 1.0, 1.0, 1.0, 1.002, 1.001, 1.002, 0.2456, 0.1657, 0.07842, 0.09709, 0.01095, 0.0233, 0.09923, 0.1013, 0.02851, 0.05016, 0.1306, 0.1289, 0.08704, 0.08894, 0.649, 0.6741, 0.6389, 0.672, 0.6206, 0.6147, 0.6305, 0.4795, 0.6457, 0.479, 0.6762, 1.002, 1.002, 1.0, 1.002, 0.6711, 0.6655, 0.629, 0.6326, 1.002, 1.0, 1.001, 1.001, 0.002946, 0.2252, 0.1552, 0.07263, 0.09116, 0.006317, 0.01811, 0.09319, 0.09178, 0.04605, 0.1263, 0.1214, 0.007449, 0.08272, 0.08305, 0.6695, 0.598, 0.6423, 0.5942, 0.4865, 0.4875, 0.1346, 0.444, 0.06146, 0.8544, 0.9998, 0.9064, 0.7181, 0.7681, 0.4675, 0.5242, 0.4855, 0.4537, 0.3067, 0.9526, 0.9999, 0.961, 0.4689, 0.4713, 0.4721, 0.1853, 0.4696, 0.08787, 0.1659, 0.1145, 0.1208, 0.1724, 0.2552, 0.9992, 0.4616, 0.01237, 0.01115, 0.6787, 0.5198, 0.526, 0.6034, 0.5475, 0.579, 0.5743, 0.5438, 0.5033, 0.5, 0.5044, 0.6632, 0.6638, 0.5289, 0.1044, 0.75, 0.6459, 0.5103, 0.7398, 0.318, 0.5697, 0.2704, 0.7713, 0.4299, 0.1659, 0.5495, 0.2354, 0.2334, 0.09483, 0.02648, 0.136, 0.1717, 0.2492, 0.1814, 0.2465, 0.2455, 0.2077, 0.1384, 0.2226, 0.2287, 0.2498, 0.2335, 0.09482, 0.09967, 0.1135]): _vg.add([_i], _w, 'REPLACE')
_vg = ob_plane_006.vertex_groups.new(name='trunk.003')
for _i, _w in zip([28, 29, 39, 41, 42, 43, 44, 45, 46, 47, 48, 49, 50, 51, 52, 111, 112, 113, 114, 144, 145, 148, 149, 151, 152, 153, 154, 155, 156, 204, 205, 206, 207, 208, 209, 210, 211, 214, 215, 216, 328, 329, 330, 331, 332, 333, 334, 338, 339, 340, 390, 391, 392, 393, 394, 399, 400, 401, 402, 416, 417, 418, 419, 420, 421, 422, 423, 424, 425, 426, 427, 428, 429, 430, 454, 455, 456, 458, 461, 462, 474, 475, 476, 477, 478, 479, 480, 481, 482, 483, 484, 499, 500, 501, 502, 504, 505, 506, 507, 508, 509, 510, 511, 512, 513, 514, 515, 516, 517, 518, 519], [0.06145, 0.05506, 0.03129, 0.01463, 1.004, 1.003, 0.9998, 0.9998, 0.9872, 0.9904, 0.9985, 0.4458, 1.003, 0.4684, 1.002, 1.004, 1.003, 0.9053, 1.001, 0.05678, 0.0507, 0.02524, 0.0107, 1.004, 0.992, 0.9316, 0.488, 0.5064, 1.004, 0.1777, 0.08452, 0.09641, 0.2113, 0.1337, 0.1166, 0.1753, 0.6204, 0.03707, 0.01387, 0.04046, 0.01827, 0.1152, 0.6009, 0.2143, 0.4738, 0.4438, 0.1959, 0.8676, 0.9331, 0.8705, 0.9985, 0.04544, 0.01405, 0.06418, 0.9483, 0.08661, 0.07205, 0.2066, 0.05597, 0.3085, 0.9088, 0.1795, 0.0674, 0.1339, 0.2157, 0.9485, 0.6996, 0.1998, 0.1158, 0.03532, 0.8409, 0.2559, 0.1315, 0.6083, 0.3915, 0.454, 0.1144, 0.1226, 0.5003, 0.4949, 0.09903, 0.07059, 0.09164, 0.08936, 0.09184, 0.09036, 0.09985, 0.09583, 0.09161, 0.0916, 0.09159, 0.1692, 0.4462, 0.1094, 0.08532, 0.06592, 0.6205, 0.6011, 0.5458, 0.09908, 0.06994, 0.09168, 0.08954, 0.09106, 0.0918, 0.09042, 0.09991, 0.09584, 0.09204, 0.09209, 0.09198]): _vg.add([_i], _w, 'REPLACE')
_vg = ob_plane_006.vertex_groups.new(name='trunk.004')
for _i, _w in zip([28, 29, 39, 41, 49, 51, 144, 145, 148, 149, 154, 155, 217, 218, 219, 220, 221, 222, 223, 224, 226, 227, 228, 229, 239, 240, 241, 245, 246, 247, 266, 267, 268, 269, 270, 271, 272, 273, 274, 302, 303, 304, 305, 306, 307, 308, 309, 310, 311, 312, 313, 314, 354, 355, 356, 359, 360, 361, 362, 363, 364, 365, 369, 370, 371, 391, 395, 397, 399, 400, 401, 402, 474, 475, 476, 477, 478, 479, 480, 481, 482, 483, 484, 508, 509, 510, 511, 512, 513, 514, 515, 516, 517, 518, 519], [0.06145, 0.05506, 0.03129, 0.01463, 0.04625, 0.03573, 0.05678, 0.0507, 0.02524, 0.0107, 0.03893, 0.02959, 0.2868, 0.2353, 0.5584, 0.4841, 0.5332, 0.5661, 0.6988, 0.04648, 0.02918, 0.5731, 0.5745, 0.5698, 0.1983, 0.7366, 0.0641, 0.943, 0.8961, 0.8305, 1.257, 1.324, 1.335, 1.258, 1.254, 1.253, 1.242, 1.232, 1.225, 1.0, 1.0, 1.0, 1.0, 1.0, 1.0, 1.0, 1.0, 1.0, 1.0, 1.0, 1.0, 1.0, 1.853, 1.583, 1.279, 0.01471, 1.46, 1.487, 1.526, 1.878, 0.7582, 1.444, 1.937, 1.978, 2.009, 0.3493, 0.008934, 0.1599, 0.8063, 0.48, 0.02485, 0.4612, 0.09903, 0.07059, 0.09164, 0.08936, 0.09184, 0.09036, 0.09985, 0.09583, 0.09161, 0.0916, 0.09159, 0.09908, 0.06994, 0.09168, 0.08954, 0.09106, 0.0918, 0.09042, 0.09991, 0.09584, 0.09204, 0.09209, 0.09198]): _vg.add([_i], _w, 'REPLACE')
_vg = ob_plane_006.vertex_groups.new(name='trunk1')
for _i, _w in zip([39, 41, 49, 51, 61, 63, 69, 71, 72, 74, 83, 85, 87, 88, 89, 90, 91, 92, 93, 94, 95, 96, 97, 127, 128, 129, 130, 148, 149, 154, 155, 158, 159, 162, 163, 164, 166, 169, 170, 172, 173, 174, 175, 176, 177, 239, 240, 241, 242, 243, 244, 245, 246, 247, 248, 249, 250, 251, 252, 253, 254, 255, 256, 275, 276, 277, 278, 279, 280, 281, 282, 283, 315, 322, 323, 324, 354, 355, 356, 357, 358, 359, 360, 361, 362, 364, 366, 367, 368, 485, 486, 488, 489, 490, 491, 492, 493, 497, 498, 499, 500, 501, 502, 503, 504, 505, 506, 507], [0.07842, 0.09709, 0.01095, 0.0233, 0.09923, 0.1013, 0.02851, 0.05016, 0.1306, 0.1289, 0.08704, 0.08894, 0.07298, 0.07168, 0.08489, 0.07513, 0.09755, 0.1102, 0.0943, 0.1609, 0.07731, 0.1611, 0.0724, 0.07124, 0.07088, 0.07692, 0.07526, 0.07263, 0.09116, 0.006317, 0.01811, 0.09319, 0.09178, 0.04605, 0.1263, 0.1214, 0.007449, 0.08272, 0.08305, 0.07104, 0.1149, 0.09132, 0.1157, 0.1582, 0.1577, 0.8018, 0.2648, 0.9358, 0.9877, 0.996, 0.9971, 0.0589, 0.1057, 0.1711, 0.3729, 0.9508, 0.8391, 0.9963, 0.9955, 0.9888, 0.279, 0.2149, 0.1719, 1.517, 1.427, 1.359, 0.9953, 0.9984, 1.018, 1.353, 1.365, 1.39, 0.479, 0.9119, 0.9993, 0.2222, 0.6956, 0.2838, 0.6177, 0.1305, 0.3197, 0.496, 0.1264, 0.1621, 0.2123, 0.1525, 1.067, 1.162, 1.217, 0.2354, 0.2334, 0.09483, 0.02648, 0.136, 0.1717, 0.2492, 0.1814, 0.2465, 0.2455, 0.2077, 0.1384, 0.2226, 0.2287, 0.2498, 0.2335, 0.09482, 0.09967, 0.1135]): _vg.add([_i], _w, 'REPLACE')
_vg = ob_plane_006.vertex_groups.new(name='trunk1.001')
for _i, _w in zip([31, 32, 33, 34, 35, 36, 37, 38, 39, 40, 41, 49, 51, 61, 63, 69, 71, 72, 74, 83, 85, 87, 88, 89, 90, 91, 92, 93, 94, 95, 96, 97, 108, 109, 110, 127, 128, 129, 130, 146, 147, 148, 149, 150, 154, 155, 158, 159, 162, 163, 164, 166, 169, 170, 172, 173, 174, 175, 176, 177, 204, 205, 206, 207, 208, 209, 210, 211, 212, 213, 214, 215, 216, 329, 330, 331, 332, 333, 334, 337, 341, 342, 343, 344, 345, 346, 347, 348, 349, 350, 351, 352, 353, 416, 417, 418, 419, 420, 421, 423, 424, 425, 426, 427, 428, 429, 430, 453, 454, 455, 456, 457, 458, 459, 460, 461, 462, 485, 486, 488, 489, 490, 491, 492, 493, 497, 498, 499, 500, 501, 502, 503, 504, 505, 506, 507, 509, 510, 511, 512, 513, 514, 516, 517, 518, 519], [0.9995, 1.0, 1.0, 0.9961, 0.9808, 0.966, 0.8723, 0.9861, 0.359, 0.9985, 0.3863, 0.01095, 0.0233, 0.09923, 0.1013, 0.02851, 0.05016, 0.1306, 0.1289, 0.08704, 0.08894, 0.07298, 0.07168, 0.08489, 0.07513, 0.09755, 0.1102, 0.0943, 0.1609, 0.07731, 0.1611, 0.0724, 1.0, 0.9823, 0.998, 0.07124, 0.07088, 0.07692, 0.07526, 1.001, 0.9021, 0.4068, 0.4239, 1.001, 0.006317, 0.01811, 0.09319, 0.09178, 0.04605, 0.1263, 0.1214, 0.007449, 0.08272, 0.08305, 0.07104, 0.1149, 0.09132, 0.1157, 0.1582, 0.1577, 0.7623, 0.7333, 0.8619, 0.6868, 0.8046, 0.8283, 0.719, 0.3755, 0.9993, 0.4928, 0.9457, 0.9643, 0.9434, 0.1328, 0.07095, 0.1214, 0.09234, 0.1018, 0.1517, 0.5043, 0.6787, 0.5198, 0.526, 0.6034, 0.5475, 0.579, 0.5743, 0.5438, 0.5033, 0.5, 0.5044, 0.6632, 0.6638, 0.1926, 0.05965, 0.5903, 0.2563, 0.6312, 0.5412, 0.2068, 0.6269, 0.4865, 0.0668, 0.1134, 0.539, 0.1766, 0.1654, 0.9984, 0.6085, 0.5455, 0.8854, 0.9865, 0.8773, 0.9996, 0.995, 0.4992, 0.5046, 0.2354, 0.2334, 0.09483, 0.02648, 0.136, 0.1717, 0.2492, 0.1814, 0.2465, 0.2455, 0.2077, 0.1384, 0.2226, 0.2287, 0.2498, 0.2335, 0.09482, 0.09967, 0.1135, 0.3008, 0.0797, 0.1066, 0.08824, 0.08555, 0.09704, 0.03676, 0.06573, 0.06198, 0.06481]): _vg.add([_i], _w, 'REPLACE')
_vg = ob_plane_006.vertex_groups.new(name='trunk.005')
for _i, _w in zip([28, 29, 39, 41, 49, 51, 53, 54, 55, 56, 57, 58, 59, 60, 61, 62, 63, 64, 65, 66, 67, 68, 69, 70, 71, 73, 75, 115, 116, 117, 118, 119, 120, 121, 122, 123, 144, 145, 148, 149, 154, 155, 157, 158, 159, 160, 161, 162, 324, 328, 329, 330, 331, 332, 333, 334, 335, 391, 392, 393, 394, 395, 396, 397, 398, 399, 400, 401, 402, 474, 475, 476, 477, 478, 479, 480, 481, 482, 483, 484, 508, 509, 510, 511, 512, 513, 514, 515, 516, 517, 518, 519], [0.06145, 0.05506, 0.03129, 0.01463, 0.04625, 0.03573, 0.9839, 0.9807, 0.997, 0.9815, 0.9365, 0.9962, 0.9339, 0.9827, 0.6024, 0.9875, 0.594, 0.9859, 0.1353, 0.1013, 0.09705, 0.08782, 0.0004146, 0.07233, 0.007704, 0.1132, 0.09407, 0.9808, 0.981, 0.9894, 0.9818, 0.1085, 0.1195, 0.1569, 0.1426, 0.1554, 0.05678, 0.0507, 0.02524, 0.0107, 0.03893, 0.02959, 0.9809, 0.6265, 0.6322, 0.1122, 0.05442, 0.0404, 0.7345, 0.09206, 0.01958, 0.009732, 0.0612, 0.02905, 0.03241, 0.05892, 0.7088, 0.1598, 0.8552, 0.8947, 0.03616, 0.4678, 0.9751, 0.1818, 0.7166, 0.05032, 0.2206, 0.7261, 0.2109, 0.09903, 0.07059, 0.09164, 0.08936, 0.09184, 0.09036, 0.09985, 0.09583, 0.09161, 0.0916, 0.09159, 0.09908, 0.06994, 0.09168, 0.08954, 0.09106, 0.0918, 0.09042, 0.09991, 0.09584, 0.09204, 0.09209, 0.09198]): _vg.add([_i], _w, 'REPLACE')
_vg = ob_plane_006.vertex_groups.new(name='trunk.006')
for _i, _w in zip([28, 29, 39, 41, 49, 51, 144, 145, 148, 149, 154, 155, 284, 285, 286, 287, 288, 289, 290, 291, 292, 293, 294, 295, 296, 297, 298, 299, 300, 301, 357, 358, 359, 474, 475, 476, 477, 478, 479, 480, 481, 482, 483, 484, 508, 509, 510, 511, 512, 513, 514, 515, 516, 517, 518, 519], [0.06145, 0.05506, 0.03129, 0.01463, 0.04625, 0.03573, 0.05678, 0.0507, 0.02524, 0.0107, 0.03893, 0.02959, 0.9111, 0.9917, 0.9761, 0.9982, 0.9985, 0.9977, 0.8973, 0.8876, 0.8832, 0.9477, 0.9368, 0.9677, 1.001, 1.001, 0.999, 0.9339, 0.9346, 0.9355, 0.8983, 0.7095, 0.4715, 0.09903, 0.07059, 0.09164, 0.08936, 0.09184, 0.09036, 0.09985, 0.09583, 0.09161, 0.0916, 0.09159, 0.09908, 0.06994, 0.09168, 0.08954, 0.09106, 0.0918, 0.09042, 0.09991, 0.09584, 0.09204, 0.09209, 0.09198]): _vg.add([_i], _w, 'REPLACE')
_vg = ob_plane_006.vertex_groups.new(name='trunk.007')
for _i, _w in zip([11, 12, 13, 14, 15, 16, 17, 18, 19, 28, 29, 39, 41, 49, 51, 102, 103, 104, 135, 136, 137, 138, 139, 140, 144, 145, 148, 149, 154, 155, 403, 404, 405, 406, 407, 408, 409, 410, 411, 412, 413, 414, 415, 474, 475, 476, 477, 478, 479, 480, 481, 482, 483, 484, 508, 509, 510, 511, 512, 513, 514, 515, 516, 517, 518, 519], [1.017, 1.015, 1.016, 1.013, 1.008, 0.9987, 0.7546, 0.8344, 1.013, 0.06145, 0.05506, 0.03129, 0.01463, 0.04625, 0.03573, 1.015, 1.016, 1.018, 1.016, 0.9753, 1.001, 0.9797, 0.7751, 0.845, 0.05678, 0.0507, 0.02524, 0.0107, 0.03893, 0.02959, 0.4711, 0.8956, 0.25, 0.3541, 0.4897, 0.2602, 0.682, 0.4303, 0.7296, 0.2287, 0.5701, 0.8341, 0.4505, 0.1087, 0.3647, 0.1746, 0.1956, 0.1731, 0.1866, 0.1013, 0.1374, 0.1748, 0.1749, 0.175, 0.09908, 0.06994, 0.09168, 0.08954, 0.09106, 0.0918, 0.09042, 0.09991, 0.09584, 0.09204, 0.09209, 0.09198]): _vg.add([_i], _w, 'REPLACE')
_vg = ob_plane_006.vertex_groups.new(name='trunk.008')
for _i, _w in zip([28, 29, 39, 41, 49, 51, 144, 145, 148, 149, 154, 155, 191, 192, 193, 194, 195, 196, 197, 198, 200, 201, 202, 203, 248, 249, 250, 254, 255, 256, 284, 286, 290, 291, 292, 315, 316, 317, 318, 319, 320, 321, 322, 324, 325, 326, 327, 328, 329, 330, 331, 332, 333, 334, 335, 338, 339, 340, 372, 373, 374, 378, 379, 380, 474, 475, 476, 477, 478, 479, 480, 481, 482, 483, 484, 508, 509, 510, 511, 512, 513, 514, 515, 516, 517, 518, 519], [0.06145, 0.05506, 0.03129, 0.01463, 0.04625, 0.03573, 0.05678, 0.0507, 0.02524, 0.0107, 0.03893, 0.02959, 0.8654, 0.556, 0.9999, 0.9867, 0.9981, 0.9844, 0.9385, 0.1456, 0.09358, 1.009, 1.012, 1.01, 0.6274, 0.04787, 0.1606, 0.7213, 0.7855, 0.8285, 0.1002, 0.003244, 0.1156, 0.1264, 0.1317, 0.4681, 0.9614, 0.5103, 0.949, 0.6133, 0.7197, 1.145, 0.07885, 0.03601, 0.2331, 0.1601, 0.2223, 0.665, 0.2501, 0.2155, 0.4418, 0.2852, 0.2973, 0.4253, 0.01616, 0.07221, 0.02456, 0.07105, 0.1573, 0.6176, 0.04501, 0.8166, 0.7741, 0.7106, 0.09903, 0.07059, 0.09164, 0.08936, 0.09184, 0.09036, 0.09985, 0.09583, 0.09161, 0.0916, 0.09159, 0.09908, 0.06994, 0.09168, 0.08954, 0.09106, 0.0918, 0.09042, 0.09991, 0.09584, 0.09204, 0.09209, 0.09198]): _vg.add([_i], _w, 'REPLACE')
_vg = ob_plane_006.vertex_groups.new(name='trunk.009')
for _i, _w in zip([28, 29, 39, 41, 49, 51, 144, 145, 148, 149, 154, 155, 230, 231, 232, 233, 234, 235, 236, 237, 238, 257, 258, 259, 260, 261, 262, 263, 264, 265, 381, 382, 383, 384, 385, 386, 387, 388, 389, 474, 475, 476, 477, 478, 479, 480, 481, 482, 483, 484, 508, 509, 510, 511, 512, 513, 514, 515, 516, 517, 518, 519], [0.06145, 0.05506, 0.03129, 0.01463, 0.04625, 0.03573, 0.05678, 0.0507, 0.02524, 0.0107, 0.03893, 0.02959, 0.9595, 0.9964, 0.9889, 1.0, 0.9999, 0.9995, 0.9541, 0.9503, 0.9476, 2.977, 1.716, 2.396, 0.05944, 0.4362, 0.9463, 3.036, 3.08, 3.123, 0.9915, 1.014, 1.001, 1.046, 1.046, 1.043, 1.025, 1.022, 1.019, 0.09903, 0.07059, 0.09164, 0.08936, 0.09184, 0.09036, 0.09985, 0.09583, 0.09161, 0.0916, 0.09159, 0.09908, 0.06994, 0.09168, 0.08954, 0.09106, 0.0918, 0.09042, 0.09991, 0.09584, 0.09204, 0.09209, 0.09198]): _vg.add([_i], _w, 'REPLACE')
_m = ob_plane_006.modifiers.new('Armature', 'ARMATURE')
_m.object = ob_armature_001

# ---- collection membership
col_collection_1.objects.link(ob_lamp_002)
col_collection_1.objects.link(ob_lamp_001)
col_collection_1.objects.link(ob_camera)
col_collection_1.objects.link(ob_armature_001)
col_collection_1.objects.link(ob_plane_006)

# ---- scene / render settings (as saved in the file)
scene.camera = ob_camera
scene.frame_start = 1; scene.frame_end = 250; scene.frame_set(30)
scene.render.engine = 'BLENDER_EEVEE_NEXT'
scene.render.image_settings.color_mode = 'RGB'
scene.render.image_settings.compression = 90
scene.render.resolution_x = 1000
scene.render.resolution_y = 1000
scene.render.dither_intensity = 0.0
scene.cycles.use_denoising = False
scene.cycles.samples = 10
scene.cycles.sampling_pattern = 'TABULATED_SOBOL'
scene.cycles.light_sampling_threshold = 0.0
scene.cycles.use_adaptive_sampling = False
scene.cycles.use_light_tree = False
scene.cycles.blur_glossy = 0.0
scene.cycles.volume_bounces = 1
scene.cycles.pixel_filter_type = 'GAUSSIAN'
scene.cycles.sample_clamp_indirect = 0.0
scene.view_settings.view_transform = 'Standard'
bpy.context.view_layer.update()

